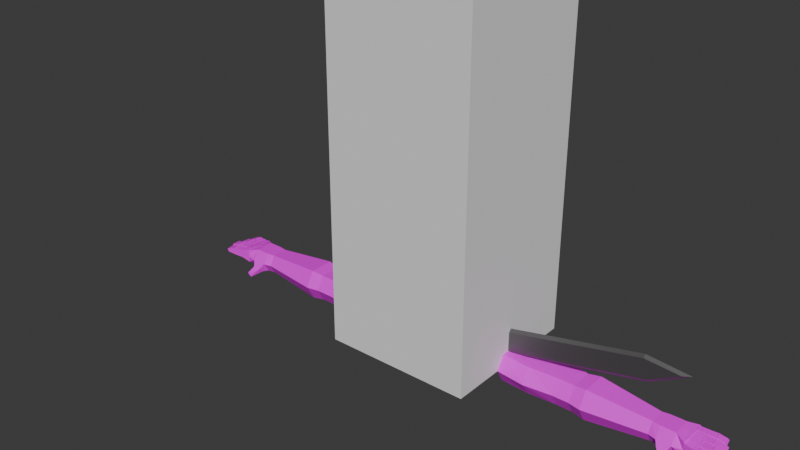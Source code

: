 # Source: originLowPolyArmsSwordWalk.blend  (saved by Blender 4.2.66; exported with 4.5.12 LTS)
import bpy
from mathutils import Matrix  # noqa: F401  (used for matrix-valued properties, if any)

bpy.ops.wm.read_factory_settings(use_empty=True)
scene = bpy.context.scene
scene.name = 'Scene'

# ---- collections
col_collection = bpy.data.collections.new('Collection'); scene.collection.children.link(col_collection)

# ---- images (referenced by path relative to the original .blend; pixels are not part of the script)
import os
ASSET_DIR = os.environ.get("B2B_ASSET_DIR", "")  # directory of the original .blend (textures are referenced by path, not embedded)
HERE = os.path.dirname(os.path.abspath(__file__))  # packed textures are extracted next to this script under _unpacked/

def load_image(name, relpath, width, height, colorspace="sRGB"):
    """Load a texture the original file referenced (path relative to the .blend, or extracted next to this script)."""
    p = next((c for c in (os.path.join(HERE, relpath), os.path.join(ASSET_DIR, relpath)) if relpath and os.path.exists(c)), "")
    if p:
        img = bpy.data.images.load(p, check_existing=True)
        img.name = name
    else:  # same state as the original file: an image datablock whose file is absent (Cycles renders it pink)
        img = bpy.data.images.new(name, width, height)
        img.source = "FILE"
        img.filepath = "//" + (relpath or name)
    img.colorspace_settings.name = colorspace
    return img
img_base_color_palette_diffuse = load_image('Base Color Palette Diffuse', 'Base Color Palette Diffuse.png', 1024, 1024, 'sRGB')

# ---- materials (node trees are filled in below, after node groups)
mat_material_001 = bpy.data.materials.new('Material.001')
mat_material_001.use_transparent_shadow = False
mat_material = bpy.data.materials.new('Material')
mat_material.alpha_threshold = 0.0
mat_material.use_transparent_shadow = False
mat_material.roughness = 0.5
mat_material.line_color = (0.0, 0.0, 0.0, 1.0)
mat_vas = bpy.data.materials.new('Vas')
mat_vas.use_transparent_shadow = False
mat_fogo = bpy.data.materials.new('fogo')
mat_fogo.use_transparent_shadow = False
mat_hilt = bpy.data.materials.new('hilt')
mat_hilt.use_transparent_shadow = False

# ---- material node trees
mat_material_001.use_nodes = True; mat_material_001.node_tree.nodes.clear()
_N = mat_material_001.node_tree.nodes; _L = mat_material_001.node_tree.links
n0 = _N.new('ShaderNodeBsdfPrincipled'); n0.name = 'Principled BSDF'; n0.location = (10, 300)
n1 = _N.new('ShaderNodeOutputMaterial'); n1.name = 'Material Output'; n1.location = (300, 300)
n2 = _N.new('ShaderNodeTexImage'); n2.name = 'Image Texture'; n2.location = (-377, 180)
n2.image = img_base_color_palette_diffuse
_L.new(n0.outputs[0], n1.inputs[0])
_L.new(n2.outputs[0], n0.inputs[0])
n1.is_active_output = True
mat_material.use_nodes = True; mat_material.node_tree.nodes.clear()
_N = mat_material.node_tree.nodes; _L = mat_material.node_tree.links
n0 = _N.new('ShaderNodeOutputMaterial'); n0.name = 'Material Output'; n0.location = (300, 300)
n1 = _N.new('ShaderNodeBsdfPrincipled'); n1.name = 'Principled BSDF'; n1.location = (10, 300)
n1.inputs[3].default_value = 1.45
_L.new(n1.outputs[0], n0.inputs[0])
n0.is_active_output = True
mat_vas.use_nodes = True; mat_vas.node_tree.nodes.clear()
_N = mat_vas.node_tree.nodes; _L = mat_vas.node_tree.links
n0 = _N.new('ShaderNodeBsdfPrincipled'); n0.name = 'Principled BSDF'; n0.location = (10, 300)
n0.inputs[0].default_value = (0.1838, 0.1838, 0.1838, 1.0)
n0.inputs[1].default_value = 0.748
n1 = _N.new('ShaderNodeOutputMaterial'); n1.name = 'Material Output'; n1.location = (300, 300)
_L.new(n0.outputs[0], n1.inputs[0])
n1.is_active_output = True
mat_fogo.use_nodes = True; mat_fogo.node_tree.nodes.clear()
_N = mat_fogo.node_tree.nodes; _L = mat_fogo.node_tree.links
n0 = _N.new('ShaderNodeBsdfPrincipled'); n0.name = 'Principled BSDF'; n0.location = (10, 300)
n0.inputs[0].default_value = (0.2088, 0.07732, 0.003031, 1.0)
n1 = _N.new('ShaderNodeOutputMaterial'); n1.name = 'Material Output'; n1.location = (300, 300)
_L.new(n0.outputs[0], n1.inputs[0])
n1.is_active_output = True
mat_hilt.use_nodes = True; mat_hilt.node_tree.nodes.clear()
_N = mat_hilt.node_tree.nodes; _L = mat_hilt.node_tree.links
n0 = _N.new('ShaderNodeBsdfPrincipled'); n0.name = 'Principled BSDF'; n0.location = (10, 300)
n0.inputs[0].default_value = (1.0, 0.5795, 0.001483, 1.0)
n0.inputs[1].default_value = 0.3701
n1 = _N.new('ShaderNodeOutputMaterial'); n1.name = 'Material Output'; n1.location = (300, 300)
_L.new(n0.outputs[0], n1.inputs[0])
n1.is_active_output = True

# ---- world
world_world = bpy.data.worlds.new('World'); scene.world = world_world
world_world.use_nodes = True; world_world.node_tree.nodes.clear()
_N = world_world.node_tree.nodes; _L = world_world.node_tree.links
n0 = _N.new('ShaderNodeOutputWorld'); n0.name = 'World Output'; n0.location = (300, 300)
n1 = _N.new('ShaderNodeBackground'); n1.name = 'Background'; n1.location = (10, 300)
n1.inputs[0].default_value = (0.05088, 0.05088, 0.05088, 1.0)
_L.new(n1.outputs[0], n0.inputs[0])
n0.is_active_output = True
world_world.color = (0.05088, 0.05088, 0.05088)
world_world.use_sun_shadow = False
world_world.sun_shadow_jitter_overblur = 0.0

# ---- meshes
me_cube_001 = bpy.data.meshes.new('Cube.001')
me_cube_001.from_pydata([(-1.0, -1.0, -1.0), (-1.0, -1.0, 1.0), (-1.0, 1.0, -1.0), (-1.0, 1.0, 1.0), (1.0, -1.0, -1.0), (1.0, -1.0, 1.0), (1.0, 1.0, -1.0), (1.0, 1.0, 1.0)], [], [(0, 1, 3, 2), (2, 3, 7, 6), (6, 7, 5, 4), (4, 5, 1, 0), (2, 6, 4, 0), (7, 3, 1, 5)])
_uv = me_cube_001.uv_layers.new(name='UVMap')
_uv.uv.foreach_set('vector', [0.375, 0.0, 0.625, 0.0, 0.625, 0.25, 0.375, 0.25, 0.375, 0.25, 0.625, 0.25, 0.625, 0.5, 0.375, 0.5, 0.375, 0.5, 0.625, 0.5, 0.625, 0.75, 0.375, 0.75, 0.375, 0.75, 0.625, 0.75, 0.625, 1.0, 0.375, 1.0, 0.125, 0.5, 0.375, 0.5, 0.375, 0.75, 0.125, 0.75, 0.625, 0.5, 0.875, 0.5, 0.875, 0.75, 0.625, 0.75])
me_cube_001.update()
me_cube_002 = bpy.data.meshes.new('Cube.002')
me_cube_002.from_pydata([(0.3989, -0.07532, 0.06161), (0.3989, 0.0753, 0.06161), (0.3989, -0.07532, -0.06161), (0.3989, 0.0753, -0.06161), (1.201, -0.05486, 0.04487), (1.201, 0.05484, 0.04487), (1.201, -0.05486, -0.04487), (1.201, 0.05484, -0.04487), (0.8024, -0.07532, -0.06161), (0.7124, -0.07532, -0.06161), (0.7124, 0.0753, -0.06161), (0.8024, 0.0753, -0.06161), (0.7124, -0.07532, 0.06161), (0.8024, -0.07532, 0.06161), (0.8024, 0.0753, 0.06161), (0.7124, 0.0753, 0.06161), (0.4882, 0.0753, -0.06778), (0.5557, 0.0753, 0.07245), (0.3989, -8.233e-06, 0.1046), (0.3989, -8.218e-06, -0.1046), (1.201, -8.22e-06, -0.07616), (1.201, -8.231e-06, 0.07616), (0.8024, -8.233e-06, 0.1046), (0.7124, -8.233e-06, 0.1046), (0.7124, -8.218e-06, -0.1046), (0.8024, -8.218e-06, -0.1046), (0.4882, -0.07532, -0.06778), (0.3989, -0.07532, 1.958e-07), (0.3989, 0.0753, 2.071e-07), (1.201, -0.05486, 1.973e-07), (1.201, 0.05484, 2.055e-07), (0.8024, 0.0753, 2.071e-07), (0.7124, 0.0753, 2.071e-07), (0.7124, -0.07532, 1.958e-07), (0.8024, -0.07532, 1.958e-07), (0.7574, -0.07532, 1.958e-07), (0.7574, 0.0753, 2.071e-07), (1.322, -8.219e-06, -0.08818), (0.3989, -8.225e-06, 2.012e-07), (0.5557, -0.07532, 0.07245), (0.4882, -8.217e-06, -0.115), (0.5557, -8.235e-06, 0.123), (0.5557, -0.07532, 1.958e-07), (0.5557, 0.0753, 2.072e-07), (0.8698, 0.0849, -0.06946), (0.8698, -0.08492, 0.06946), (0.8698, -0.08492, -0.06946), (0.8698, 0.0849, 0.06946), (0.8698, -8.234e-06, 0.1179), (0.8698, -8.217e-06, -0.1179), (0.8698, 0.0849, 2.079e-07), (0.8698, -0.08492, 1.951e-07), (1.244, -8.219e-06, -0.08818), (1.244, -0.0432, -0.05195), (1.244, -0.05486, 1.974e-07), (1.244, 0.05484, 2.057e-07), (1.244, 0.05484, 0.05195), (1.244, -8.232e-06, 0.08818), (1.244, -0.05486, 0.05195), (1.244, 0.05484, -0.05195), (1.372, -8.219e-06, -0.08086), (1.322, -0.03574, -0.05195), (1.322, -0.0462, 1.98e-07), (1.322, 0.05484, 2.057e-07), (1.322, 0.05484, 0.05195), (1.322, -8.232e-06, 0.08818), (1.322, -0.03947, 0.05195), (1.322, 0.05484, -0.05195), (1.26, -0.02751, 0.1051), (1.372, -0.03178, -0.08114), (1.358, -0.03881, 1.986e-07), (1.358, 0.04948, 2.053e-07), (1.373, 0.04335, 0.07891), (1.373, -8.231e-06, 0.07863), (1.373, -0.03178, 0.07891), (1.372, 0.04335, -0.08114), (1.532, 0.007668, 0.1005), (1.26, -0.05288, 0.08388), (1.308, -0.06257, 0.1477), (1.302, -0.07999, 0.1379), (1.329, -0.06257, 0.135), (1.323, -0.07999, 0.1252), (1.378, -8.222e-06, -0.04349), (1.378, -0.03178, -0.04349), (1.375, -0.03178, 1.995e-07), (1.378, 0.04647, 0.0003733), (1.378, 0.04647, 0.041), (1.378, -8.109e-06, 0.041), (1.378, -0.03178, 0.041), (1.378, 0.04647, -0.04349), (1.375, -8.225e-06, 3.536e-07), (1.525, -0.007733, 0.09972), (1.525, 0.0145, 0.09972), (1.53, 0.0145, 0.06181), (1.537, 0.007668, 0.06283), (1.53, -0.007733, 0.06181), (1.543, 0.0145, 2.03e-07), (1.543, 0.0145, 0.04309), (1.551, 0.007668, 0.04309), (1.543, -0.007733, 0.04309), (1.551, 0.007668, 3.542e-07), (1.543, -0.007733, 2.013e-07), (1.526, 0.007668, -0.05732), (1.518, -0.007733, -0.05656), (1.523, -0.007733, -0.01383), (1.518, 0.0145, -0.05656), (1.523, 0.0145, -0.01383), (1.53, 0.007668, -0.01459), (1.504, 0.007668, -0.1083), (1.496, -0.007733, -0.107), (1.496, 0.0145, -0.107), (1.511, 0.007668, -0.07099), (1.504, -0.007733, -0.06946), (1.504, 0.0145, -0.06946), (1.411, -0.01709, -0.08929), (1.411, 0.03221, -0.08929), (1.42, -8.222e-06, -0.04712), (1.467, -8.222e-06, -0.05197), (1.42, 0.03351, -0.04712), (1.467, 0.02948, -0.05197), (1.471, 0.02948, -0.009242), (1.424, 0.03351, -0.004388), (1.424, -8.225e-06, -0.004388), (1.472, 0.001408, -0.009141), (1.411, -8.219e-06, -0.08901), (1.419, 0.03253, -0.0517), (1.414, -8.219e-06, -0.08955), (1.456, -8.218e-06, -0.09843), (1.456, 0.02948, -0.09871), (1.414, 0.03351, -0.08983), (1.422, 0.03351, -0.05224), (1.464, 0.02948, -0.06112), (1.464, -8.221e-06, -0.06112), (1.421, -8.102e-06, -0.05211), (1.489, -8.109e-06, 0.04309), (1.431, -8.109e-06, 0.04309), (1.492, 0.027, 0.04309), (1.431, 0.03351, 2.044e-07), (1.489, 0.02948, 2.041e-07), (1.489, 0.02948, 0.04309), (1.431, 0.03351, 0.04309), (1.492, 0.0004442, 3.537e-07), (1.489, -8.225e-06, 3.536e-07), (1.431, -8.225e-06, 3.536e-07), (1.429, -8.11e-06, 0.04797), (1.481, -8.11e-06, 0.05507), (1.429, 0.03351, 0.04797), (1.481, 0.02948, 0.05507), (1.472, -0.01334, 0.09251), (1.477, -0.01334, 0.0546), (1.424, 0.03351, 0.08589), (1.476, 0.02948, 0.09298), (1.476, -8.232e-06, 0.0927), (1.424, -8.232e-06, 0.0856), (1.434, -8.11e-06, 0.04867), (1.434, 0.03141, 0.04867), (1.434, -0.01583, 0.04867), (1.429, -0.01583, 0.08658), (1.429, -8.232e-06, 0.08629), (1.429, 0.03141, 0.08658), (1.419, 0.03237, 0.08529), (1.425, 0.0328, 0.04738), (1.425, -8.11e-06, 0.04738), (1.425, -0.01746, 0.04738), (1.419, -8.232e-06, 0.08501), (1.419, -0.01746, 0.08529), (1.472, -8.232e-06, 0.09223), (1.477, -8.11e-06, 0.0546), (1.477, 0.02805, 0.0546), (1.472, 0.02805, 0.09251), (1.48, 0.0005804, 0.09329), (1.479, -0.01273, 0.0935), (1.484, -0.01273, 0.05559), (1.485, 0.0005805, 0.05567), (1.484, 0.02676, 0.05559), (1.479, 0.02676, 0.0935), (1.437, -0.01612, 0.04309), (1.437, -8.109e-06, 0.04309), (1.437, 0.0314, 0.04309), (1.437, 0.0314, 2.043e-07), (1.437, -8.225e-06, 3.536e-07), (1.437, -0.01612, 2.007e-07), (1.426, -0.01759, 2.006e-07), (1.426, 0.0329, 3.521e-05), (1.426, -0.01759, 0.04289), (1.426, -8.225e-06, 3.536e-07), (1.426, -8.109e-06, 0.04289), (1.426, 0.0329, 0.04289), (1.492, 0.0004443, 0.04309), (1.492, -0.01332, 2.009e-07), (1.492, 0.027, 2.039e-07), (1.492, -0.01332, 0.04309), (1.485, -8.109e-06, 0.04309), (1.485, 0.02801, 0.04309), (1.485, -8.225e-06, 3.536e-07), (1.485, -0.01381, 0.04309), (1.485, 0.02801, 2.04e-07), (1.485, -0.01381, 2.008e-07), (1.474, -0.01559, -0.009526), (1.474, 0.02696, -0.009526), (1.47, 0.02696, -0.05226), (1.47, -0.01559, -0.05226), (1.471, 0.0004684, -0.05231), (1.475, 0.001796, -0.00948), (1.464, -8.222e-06, -0.05165), (1.468, -0.01612, -0.008917), (1.468, 0.001313, -0.008824), (1.468, 0.02805, -0.008917), (1.464, -0.01612, -0.05165), (1.464, 0.02805, -0.05165), (1.423, -8.222e-06, -0.04742), (1.427, 7.88e-05, -0.00468), (1.423, -0.01612, -0.04742), (1.423, 0.03156, -0.04742), (1.427, -0.01612, -0.004686), (1.427, 0.03156, -0.004686), (1.42, -8.225e-06, -0.004067), (1.417, 0.03265, -0.04686), (1.417, -8.222e-06, -0.04686), (1.417, -0.01726, -0.04686), (1.421, 0.03265, -0.00404), (1.42, -0.01726, -0.004067), (1.419, -0.01709, -0.0517), (1.419, -8.102e-06, -0.05166), (1.416, -0.01612, -0.09025), (1.424, -0.01612, -0.05266), (1.416, 0.03162, -0.09025), (1.416, -8.219e-06, -0.08997), (1.424, 0.03162, -0.05266), (1.424, -8.221e-06, -0.05268), (1.454, -0.01612, -0.09818), (1.462, -0.01612, -0.06059), (1.454, 0.02802, -0.09818), (1.461, -8.221e-06, -0.0605), (1.454, -8.218e-06, -0.0979), (1.462, 0.02802, -0.06059), (1.467, 0.0003783, -0.06162), (1.466, -0.01569, -0.06154), (1.458, 0.02711, -0.09913), (1.458, -0.01569, -0.09913), (1.459, 0.0003783, -0.09892), (1.466, 0.02711, -0.06154), (1.283, 0.05484, 0.05195), (1.283, -8.219e-06, -0.08818), (1.283, 0.05484, -0.05195), (1.283, 0.05484, 2.057e-07), (1.283, -0.03947, -0.05195), (1.283, -0.05053, 1.977e-07), (1.283, -0.04717, 0.05195), (1.283, -8.232e-06, 0.08818), (1.283, -0.05288, 0.08388), (1.283, -0.02751, 0.1051), (1.313, -0.07999, 0.1315), (1.318, -0.06257, 0.1414), (1.308, -0.02476, 0.1034), (1.308, -0.05154, 0.08068), (1.259, -0.05307, 0.08068), (1.259, -0.02476, 0.1034), (1.283, -0.02476, 0.1034), (1.283, -0.05231, 0.08068), (1.307, -0.05484, 0.08686), (1.263, -0.05484, 0.08778), (1.264, -0.03004, 0.1082), (1.308, -0.03004, 0.1072), (1.286, -0.03004, 0.1077), (1.285, -0.05484, 0.08732), (1.191, 0.05573, -0.0456), (1.191, -0.05575, 0.0456), (1.191, -8.22e-06, -0.0774), (1.191, 0.05573, 2.056e-07), (1.191, -0.05575, -0.0456), (1.191, 0.05573, 0.0456), (1.191, -8.231e-06, 0.0774), (1.191, -0.05575, 1.972e-07), (0.7574, 0.0753, -0.07707), (0.7574, -8.216e-06, -0.12), (0.7574, -0.07532, -0.07707), (1.378, 0.03765, 0.07966), (1.384, 0.04216, 0.04175), (1.384, -8.109e-06, 0.04175), (1.384, -0.0301, 0.04175), (1.379, -8.231e-06, 0.07938), (1.378, -0.0301, 0.07966), (1.381, -0.03006, 1.996e-07), (1.384, 0.04213, 0.0003322), (1.384, -0.03006, 0.04123), (1.381, -8.225e-06, 3.536e-07), (1.384, -8.109e-06, 0.04123), (1.384, 0.04213, 0.04123), (1.382, -8.225e-06, -0.0005971), (1.384, 0.04183, -0.04398), (1.384, -8.222e-06, -0.04398), (1.384, -0.02965, -0.04398), (1.384, 0.04183, -0.000275), (1.382, -0.02965, -0.0005973), (1.384, 0.04183, -0.04468), (1.378, -8.219e-06, -0.08204), (1.378, 0.03746, -0.08232), (1.378, -0.02965, -0.08232), (1.384, -0.02965, -0.04468), (1.384, -8.222e-06, -0.04468)], [], [(38, 28, 3, 19), (268, 266, 7, 20), (30, 5, 56, 55), (41, 17, 1, 18), (273, 29, 4, 267), (43, 28, 1, 17), (50, 31, 14, 47), (22, 14, 15, 23), (42, 33, 12, 39), (36, 32, 15), (48, 47, 14, 22), (33, 35, 12), (40, 16, 10, 24), (22, 23, 12, 13), (9, 276, 35, 33), (12, 35, 13), (31, 36, 14), (36, 15, 14), (35, 34, 13), (274, 275, 24, 10), (10, 16, 43, 32), (26, 40, 24, 9), (45, 48, 22, 13), (39, 41, 18, 0), (4, 29, 54, 58), (270, 268, 20, 6), (27, 38, 19, 2), (0, 18, 38, 27), (20, 7, 59, 52), (11, 25, 275, 274), (11, 274, 36, 31), (26, 9, 33, 42), (44, 11, 31, 50), (16, 3, 28, 43), (270, 6, 29, 273), (29, 6, 53, 54), (18, 1, 28, 38), (275, 276, 9, 24), (2, 26, 42, 27), (12, 23, 41, 39), (2, 19, 40, 26), (19, 3, 16, 40), (27, 42, 39, 0), (32, 43, 17, 15), (23, 15, 17, 41), (8, 46, 51, 34), (266, 44, 50, 269), (8, 25, 49, 46), (267, 272, 48, 45), (272, 271, 47, 48), (269, 50, 47, 271), (34, 51, 45, 13), (25, 11, 44, 49), (246, 243, 37, 61), (245, 242, 64, 63), (243, 244, 67, 37), (244, 245, 63, 67), (5, 21, 57, 56), (6, 20, 52, 53), (7, 30, 55, 59), (21, 4, 58, 57), (37, 67, 75, 60), (67, 63, 71, 75), (62, 61, 69, 70), (65, 66, 74, 73), (248, 247, 62, 66), (242, 249, 65, 64), (263, 251, 264), (247, 246, 61, 62), (70, 69, 83, 84), (170, 171, 91, 76), (175, 170, 76, 92), (74, 70, 84, 88), (63, 64, 72, 71), (61, 37, 60, 69), (66, 62, 70, 74), (64, 65, 73, 72), (265, 260, 81, 252), (254, 258, 251), (258, 257, 68, 251), (257, 256, 77, 68), (253, 252, 81, 80), (262, 261, 79, 78), (264, 262, 78, 253), (260, 263, 80, 81), (190, 136, 97, 96), (189, 141, 100, 101), (200, 199, 106, 105), (203, 198, 104, 107), (75, 71, 85, 89), (236, 237, 112, 111), (71, 72, 86, 85), (241, 236, 111, 113), (76, 91, 95, 94), (92, 76, 94, 93), (171, 172, 95, 91), (174, 175, 92, 93), (173, 174, 93, 94), (172, 173, 94, 95), (100, 96, 97, 98), (101, 100, 98, 99), (141, 190, 96, 100), (191, 189, 101, 99), (136, 188, 98, 97), (188, 191, 99, 98), (103, 102, 107, 104), (102, 105, 106, 107), (202, 200, 105, 102), (199, 203, 107, 106), (201, 202, 102, 103), (198, 201, 103, 104), (108, 110, 113, 111), (109, 108, 111, 112), (240, 238, 110, 108), (238, 241, 113, 110), (237, 239, 109, 112), (239, 240, 108, 109), (218, 217, 118, 116), (216, 221, 122), (221, 214, 122), (220, 216, 122, 121), (212, 116, 210), (232, 235, 131, 128), (234, 232, 128, 127), (239, 127, 240), (204, 209, 119, 117), (206, 205, 123), (207, 206, 123, 120), (231, 230, 239, 237), (183, 187, 140, 137), (212, 219, 116), (202, 201, 117), (196, 193, 139, 138), (189, 197, 142), (187, 186, 135, 140), (184, 176, 135), (193, 192, 134, 139), (125, 223, 133, 130), (143, 181, 182), (235, 233, 132, 131), (185, 183, 137, 143), (237, 236, 132), (239, 230, 127), (115, 125, 130, 129), (124, 115, 129, 126), (160, 164, 153, 150), (144, 154, 156), (168, 169, 151, 147), (161, 160, 150, 146), (163, 156, 157, 165), (143, 180, 181), (169, 166, 152, 151), (145, 173, 172), (167, 168, 147, 145), (162, 161, 146, 144), (194, 196, 138, 142), (149, 172, 171, 148), (195, 191, 134), (192, 195, 134), (164, 165, 153), (166, 148, 152), (217, 220, 121, 118), (231, 237, 132), (222, 225, 133), (209, 207, 120, 119), (165, 157, 153), (162, 144, 163), (144, 146, 155, 154), (144, 156, 163), (150, 153, 158, 159), (146, 150, 159, 155), (280, 279, 162, 163), (279, 278, 161, 162), (281, 282, 165, 164), (278, 277, 160, 161), (282, 280, 163, 165), (277, 281, 164, 160), (157, 158, 153), (156, 154, 167, 149), (158, 157, 148, 166), (154, 155, 168, 167), (157, 156, 149, 148), (159, 158, 166, 169), (155, 159, 169, 168), (148, 171, 152), (145, 147, 174, 173), (147, 151, 175, 174), (145, 172, 149), (151, 152, 170, 175), (167, 145, 149), (171, 170, 152), (186, 184, 135), (185, 143, 182), (143, 137, 179, 180), (140, 135, 177, 178), (181, 176, 184, 182), (137, 140, 178, 179), (285, 283, 182, 184), (286, 284, 183, 185), (283, 286, 185, 182), (287, 285, 184, 186), (288, 287, 186, 187), (284, 288, 187, 183), (176, 177, 135), (197, 194, 142), (139, 134, 188, 136), (189, 142, 141), (142, 138, 190, 141), (134, 191, 188), (138, 139, 136, 190), (176, 181, 197, 195), (181, 180, 194, 197), (180, 179, 196, 194), (178, 177, 192, 193), (177, 176, 195, 192), (179, 178, 193, 196), (195, 197, 189, 191), (212, 214, 221, 219), (198, 203, 123), (120, 123, 203, 199), (117, 119, 200, 202), (205, 208, 201, 198), (119, 120, 199, 200), (213, 215, 207, 209), (214, 212, 208, 205), (215, 211, 206, 207), (210, 213, 209, 204), (212, 210, 204, 208), (211, 214, 205, 206), (208, 204, 117), (219, 218, 116), (116, 118, 213, 210), (121, 122, 211, 215), (201, 208, 117), (118, 121, 215, 213), (290, 293, 220, 217), (292, 291, 218, 219), (289, 294, 221, 216), (294, 292, 219, 221), (293, 289, 216, 220), (291, 290, 217, 218), (214, 211, 122), (205, 198, 123), (296, 297, 115, 124), (297, 295, 125, 115), (299, 298, 114, 222), (295, 300, 223, 125), (298, 296, 124, 114), (300, 299, 222, 223), (126, 224, 114), (233, 231, 132), (230, 234, 127), (130, 133, 229, 228), (126, 129, 226, 227), (129, 130, 228, 226), (229, 225, 231, 233), (225, 224, 230, 231), (224, 227, 234, 230), (228, 229, 233, 235), (227, 226, 232, 234), (226, 228, 235, 232), (126, 227, 224), (114, 224, 225, 222), (128, 131, 241, 238), (127, 128, 238, 240), (131, 132, 236, 241), (223, 222, 133), (225, 229, 133), (124, 126, 114), (263, 264, 253, 80), (78, 79, 252, 253), (255, 260, 250), (256, 259, 250, 77), (261, 265, 252, 79), (54, 53, 246, 247), (56, 57, 249, 242), (58, 54, 247, 248), (59, 55, 245, 244), (52, 59, 244, 243), (55, 56, 242, 245), (53, 52, 243, 246), (58, 248, 259, 256), (65, 249, 258, 254), (57, 58, 256, 257), (249, 57, 257, 258), (248, 66, 255, 259), (66, 65, 254, 255), (77, 250, 265, 261), (260, 265, 250), (259, 255, 250), (251, 68, 262, 264), (68, 77, 261, 262), (263, 254, 251), (254, 263, 260, 255), (30, 269, 271, 5), (21, 5, 271, 272), (4, 21, 272, 267), (7, 266, 269, 30), (46, 270, 273, 51), (46, 49, 268, 270), (51, 273, 267, 45), (49, 44, 266, 268), (25, 8, 276, 275), (274, 10, 32, 36), (276, 8, 34, 35), (72, 73, 281, 277), (74, 88, 280, 282), (86, 72, 277, 278), (73, 74, 282, 281), (87, 86, 278, 279), (88, 87, 279, 280), (85, 86, 288, 284), (86, 87, 287, 288), (87, 88, 285, 287), (84, 90, 286, 283), (90, 85, 284, 286), (88, 84, 283, 285), (82, 89, 290, 291), (85, 90, 289, 293), (84, 83, 292, 294), (90, 84, 294, 289), (83, 82, 291, 292), (89, 85, 293, 290), (82, 83, 299, 300), (69, 60, 296, 298), (89, 82, 300, 295), (83, 69, 298, 299), (75, 89, 295, 297), (60, 75, 297, 296)])
_uv = me_cube_002.uv_layers.new(name='UVMap')
_uv.uv.foreach_set('vector', [0.363, 0.8411, 0.3689, 0.841, 0.3689, 0.8458, 0.363, 0.8493, 0.1304, 0.8661, 0.1264, 0.8661, 0.1264, 0.8653, 0.1304, 0.8653, 0.09961, 0.8689, 0.09609, 0.8688, 0.09563, 0.8654, 0.09971, 0.8655, 0.3359, 0.8453, 0.3299, 0.8453, 0.33, 0.833, 0.336, 0.833, 0.08398, 0.9037, 0.08395, 0.9045, 0.08043, 0.9044, 0.0804, 0.9036, 0.3172, 0.9108, 0.3168, 0.9231, 0.312, 0.9229, 0.3115, 0.9106, 0.09887, 0.8948, 0.09871, 0.9001, 0.09388, 0.8999, 0.09342, 0.8946, 0.1165, 0.8733, 0.1105, 0.8733, 0.1107, 0.8662, 0.1166, 0.8662, 0.305, 0.8454, 0.3045, 0.8576, 0.2997, 0.8574, 0.2993, 0.8452, 0.0986, 0.9036, 0.0985, 0.9071, 0.09367, 0.907, 0.1165, 0.8785, 0.1097, 0.8785, 0.1105, 0.8733, 0.1165, 0.8733, 0.08547, 0.8662, 0.08533, 0.8697, 0.08064, 0.8661, 0.3493, 0.9127, 0.3439, 0.9127, 0.3439, 0.8951, 0.3493, 0.8951, 0.1165, 0.8733, 0.1166, 0.8662, 0.1225, 0.8664, 0.1224, 0.8734, 0.0903, 0.8664, 0.09137, 0.87, 0.08533, 0.8697, 0.08547, 0.8662, 0.08064, 0.8661, 0.08533, 0.8697, 0.08035, 0.8731, 0.09871, 0.9001, 0.0986, 0.9036, 0.09388, 0.8999, 0.0986, 0.9036, 0.09367, 0.907, 0.09388, 0.8999, 0.08533, 0.8697, 0.08518, 0.8732, 0.08035, 0.8731, 0.1247, 0.9002, 0.1301, 0.9002, 0.1303, 0.9037, 0.1249, 0.9037, 0.3223, 0.8987, 0.3223, 0.9162, 0.3172, 0.9108, 0.3175, 0.8985, 0.3557, 0.9126, 0.3493, 0.9127, 0.3493, 0.8951, 0.3556, 0.895, 0.123, 0.8787, 0.1165, 0.8785, 0.1165, 0.8733, 0.1224, 0.8734, 0.3417, 0.8455, 0.3359, 0.8453, 0.336, 0.833, 0.3419, 0.8332, 0.08043, 0.9044, 0.08395, 0.9045, 0.08381, 0.9079, 0.07974, 0.9077, 0.135, 0.8661, 0.1304, 0.8661, 0.1304, 0.8653, 0.135, 0.8653, 0.3572, 0.8412, 0.363, 0.8411, 0.363, 0.8493, 0.3572, 0.846, 0.3572, 0.8364, 0.363, 0.833, 0.363, 0.8411, 0.3572, 0.8412, 0.1304, 0.8653, 0.1264, 0.8653, 0.1263, 0.862, 0.1302, 0.862, 0.1249, 0.8966, 0.1303, 0.8966, 0.1301, 0.9002, 0.1247, 0.9002, 0.1035, 0.9002, 0.1046, 0.9038, 0.0986, 0.9036, 0.09871, 0.9001, 0.3105, 0.8403, 0.3093, 0.8578, 0.3045, 0.8576, 0.305, 0.8454, 0.1043, 0.8949, 0.1035, 0.9002, 0.09871, 0.9001, 0.09887, 0.8948, 0.3223, 0.9162, 0.3216, 0.9232, 0.3168, 0.9231, 0.3172, 0.9108, 0.08755, 0.9039, 0.08746, 0.9046, 0.08395, 0.9045, 0.08398, 0.9037, 0.08395, 0.9045, 0.08746, 0.9046, 0.08791, 0.9081, 0.08381, 0.9079, 0.363, 0.833, 0.3689, 0.8362, 0.3689, 0.841, 0.363, 0.8411, 0.1301, 0.9002, 0.1364, 0.9001, 0.1366, 0.9036, 0.1303, 0.9037, 0.3103, 0.8334, 0.3105, 0.8403, 0.305, 0.8454, 0.3055, 0.8332, 0.3415, 0.8578, 0.3356, 0.8576, 0.3359, 0.8453, 0.3417, 0.8455, 0.3558, 0.9196, 0.3495, 0.9197, 0.3493, 0.9127, 0.3557, 0.9126, 0.3495, 0.9197, 0.3441, 0.9197, 0.3439, 0.9127, 0.3493, 0.9127, 0.3055, 0.8332, 0.305, 0.8454, 0.2993, 0.8452, 0.3007, 0.833, 0.3175, 0.8985, 0.3172, 0.9108, 0.3115, 0.9106, 0.3127, 0.8984, 0.3356, 0.8576, 0.3297, 0.8576, 0.3299, 0.8453, 0.3359, 0.8453, 0.09001, 0.8734, 0.09038, 0.8786, 0.08494, 0.8784, 0.08518, 0.8732, 0.1032, 0.8698, 0.1043, 0.8949, 0.09887, 0.8948, 0.09959, 0.8697, 0.1366, 0.8966, 0.1303, 0.8966, 0.1301, 0.8914, 0.1372, 0.8913, 0.1203, 0.904, 0.116, 0.9038, 0.1165, 0.8785, 0.123, 0.8787, 0.116, 0.9038, 0.1116, 0.9038, 0.1097, 0.8785, 0.1165, 0.8785, 0.09959, 0.8697, 0.09887, 0.8948, 0.09342, 0.8946, 0.09601, 0.8696, 0.08518, 0.8732, 0.08494, 0.8784, 0.0795, 0.8782, 0.08035, 0.8731, 0.1303, 0.8966, 0.1249, 0.8966, 0.124, 0.8914, 0.1301, 0.8914, 0.1337, 0.8589, 0.1302, 0.8589, 0.1302, 0.8558, 0.1333, 0.8558, 0.0998, 0.8625, 0.09572, 0.8624, 0.09581, 0.8593, 0.09989, 0.8594, 0.1302, 0.8589, 0.1263, 0.8589, 0.1263, 0.8558, 0.1302, 0.8558, 0.1039, 0.8626, 0.0998, 0.8625, 0.09989, 0.8594, 0.104, 0.8596, 0.1116, 0.9046, 0.116, 0.9046, 0.116, 0.9079, 0.1116, 0.9079, 0.135, 0.8653, 0.1304, 0.8653, 0.1302, 0.862, 0.134, 0.8619, 0.1031, 0.869, 0.09961, 0.8689, 0.09971, 0.8655, 0.1038, 0.8657, 0.116, 0.9046, 0.1202, 0.9047, 0.1202, 0.9081, 0.116, 0.9079, 0.1302, 0.8558, 0.1263, 0.8558, 0.1269, 0.8519, 0.1302, 0.8519, 0.104, 0.8596, 0.09989, 0.8594, 0.09997, 0.8566, 0.1064, 0.8557, 0.08358, 0.914, 0.08768, 0.9142, 0.08981, 0.9183, 0.08348, 0.9169, 0.1159, 0.9141, 0.1189, 0.9142, 0.1183, 0.9181, 0.1158, 0.9181, 0.07963, 0.9108, 0.08369, 0.9109, 0.08358, 0.914, 0.07953, 0.9139, 0.1115, 0.911, 0.1159, 0.911, 0.1159, 0.9141, 0.1115, 0.9141, 0.1477, 0.9113, 0.1465, 0.9128, 0.1465, 0.9125, 0.08369, 0.9109, 0.08779, 0.9112, 0.08768, 0.9142, 0.08358, 0.914, 0.08348, 0.9169, 0.08981, 0.9183, 0.08684, 0.9186, 0.08345, 0.9182, 0.1156, 0.9264, 0.1167, 0.9264, 0.1163, 0.9299, 0.115, 0.9305, 0.1136, 0.9263, 0.1156, 0.9264, 0.115, 0.9305, 0.1145, 0.9299, 0.07727, 0.9179, 0.08348, 0.9169, 0.08345, 0.9182, 0.08022, 0.9184, 0.09989, 0.8594, 0.09581, 0.8593, 0.09381, 0.8553, 0.09997, 0.8566, 0.1333, 0.8558, 0.1302, 0.8558, 0.1302, 0.8519, 0.1327, 0.8519, 0.07953, 0.9139, 0.08358, 0.914, 0.08348, 0.9169, 0.07727, 0.9179, 0.1115, 0.9141, 0.1159, 0.9141, 0.1158, 0.9181, 0.1124, 0.918, 0.07683, 0.9108, 0.0768, 0.9125, 0.07368, 0.9134, 0.07322, 0.9126, 0.1179, 0.9129, 0.1179, 0.911, 0.1181, 0.911, 0.1179, 0.911, 0.1179, 0.9091, 0.1181, 0.9092, 0.1181, 0.911, 0.1494, 0.8787, 0.1466, 0.8789, 0.1468, 0.8787, 0.1493, 0.8784, 0.1427, 0.9158, 0.1441, 0.9154, 0.1441, 0.9162, 0.1427, 0.9167, 0.1493, 0.8781, 0.1468, 0.8783, 0.1473, 0.8735, 0.1488, 0.8735, 0.1465, 0.9125, 0.1453, 0.9137, 0.1453, 0.9092, 0.1462, 0.9089, 0.1486, 0.9047, 0.1461, 0.9048, 0.146, 0.9018, 0.1476, 0.9014, 0.1003, 0.8463, 0.09688, 0.8462, 0.09699, 0.8422, 0.1004, 0.8423, 0.1422, 0.8633, 0.1412, 0.8634, 0.1403, 0.8588, 0.1416, 0.8593, 0.1043, 0.8481, 0.101, 0.8476, 0.1014, 0.8439, 0.1047, 0.8444, 0.1412, 0.9093, 0.1426, 0.9093, 0.1417, 0.913, 0.1405, 0.9136, 0.1064, 0.8557, 0.09997, 0.8566, 0.09998, 0.8551, 0.1034, 0.8552, 0.1488, 0.8949, 0.15, 0.8949, 0.1494, 0.8979, 0.1482, 0.8985, 0.09997, 0.8566, 0.09381, 0.8553, 0.09679, 0.855, 0.09998, 0.8551, 0.1467, 0.8949, 0.1488, 0.8949, 0.1482, 0.8985, 0.1477, 0.8979, 0.1404, 0.9145, 0.1418, 0.9145, 0.1418, 0.9175, 0.1404, 0.9175, 0.0925, 0.8435, 0.09246, 0.8429, 0.09542, 0.8426, 0.09549, 0.8432, 0.07583, 0.9263, 0.07879, 0.9268, 0.07817, 0.9303, 0.07521, 0.9298, 0.09588, 0.8467, 0.0929, 0.847, 0.0925, 0.8435, 0.09549, 0.8432, 0.1419, 0.8921, 0.1398, 0.8921, 0.1408, 0.8886, 0.1414, 0.888, 0.1429, 0.8921, 0.1419, 0.8921, 0.1414, 0.888, 0.1426, 0.8886, 0.1004, 0.8417, 0.1004, 0.8423, 0.09699, 0.8422, 0.097, 0.8416, 0.1466, 0.8852, 0.1453, 0.8852, 0.1453, 0.8819, 0.1466, 0.8819, 0.1412, 0.8634, 0.1391, 0.8635, 0.1398, 0.8594, 0.1403, 0.8588, 0.07974, 0.9274, 0.08312, 0.9275, 0.08297, 0.9316, 0.07959, 0.9314, 0.1397, 0.8824, 0.1418, 0.8824, 0.1412, 0.887, 0.1407, 0.8864, 0.1418, 0.8824, 0.1429, 0.8824, 0.1424, 0.8864, 0.1412, 0.887, 0.1489, 0.8852, 0.1475, 0.8852, 0.1475, 0.8819, 0.1489, 0.8819, 0.1048, 0.8438, 0.1047, 0.8444, 0.1014, 0.8439, 0.1015, 0.8434, 0.1487, 0.8631, 0.1466, 0.8632, 0.1475, 0.8594, 0.1481, 0.8588, 0.1392, 0.9091, 0.1412, 0.9093, 0.1405, 0.9136, 0.14, 0.9129, 0.1499, 0.8632, 0.1487, 0.8631, 0.1481, 0.8588, 0.1493, 0.8594, 0.08392, 0.9262, 0.08728, 0.9259, 0.08748, 0.9298, 0.08412, 0.93, 0.1088, 0.8456, 0.1087, 0.8462, 0.1057, 0.8455, 0.1059, 0.8449, 0.1395, 0.9175, 0.1382, 0.9175, 0.1382, 0.9145, 0.1395, 0.9145, 0.13, 0.8451, 0.1279, 0.8452, 0.1288, 0.8422, 0.1293, 0.8416, 0.108, 0.8491, 0.105, 0.8484, 0.1057, 0.8455, 0.1087, 0.8462, 0.08802, 0.9257, 0.09099, 0.9252, 0.09151, 0.9282, 0.08854, 0.9287, 0.1312, 0.8452, 0.13, 0.8451, 0.1293, 0.8416, 0.1305, 0.8422, 0.1488, 0.8674, 0.1462, 0.8674, 0.1462, 0.8671, 0.1488, 0.8671, 0.1416, 0.905, 0.1429, 0.9051, 0.1416, 0.9053, 0.1429, 0.9051, 0.1428, 0.9056, 0.1416, 0.9053, 0.139, 0.9048, 0.1416, 0.905, 0.1416, 0.9053, 0.139, 0.9051, 0.15, 0.8669, 0.1488, 0.8671, 0.1488, 0.8669, 0.1079, 0.8494, 0.1049, 0.8487, 0.105, 0.8485, 0.1079, 0.8492, 0.13, 0.8455, 0.1279, 0.8455, 0.1277, 0.8453, 0.13, 0.8453, 0.1312, 0.8452, 0.13, 0.8453, 0.13, 0.8451, 0.1487, 0.8637, 0.1465, 0.8637, 0.1464, 0.8634, 0.1487, 0.8634, 0.1413, 0.9087, 0.1426, 0.9088, 0.1412, 0.909, 0.1392, 0.9086, 0.1413, 0.9087, 0.1412, 0.909, 0.139, 0.9088, 0.08796, 0.9253, 0.09093, 0.9248, 0.09099, 0.9252, 0.08802, 0.9257, 0.1001, 0.8514, 0.09675, 0.8513, 0.09674, 0.8509, 0.1001, 0.851, 0.15, 0.8669, 0.1501, 0.8674, 0.1488, 0.8671, 0.1487, 0.8631, 0.1499, 0.8632, 0.1487, 0.8634, 0.1002, 0.8468, 0.09686, 0.8467, 0.09687, 0.8464, 0.1003, 0.8465, 0.1422, 0.8633, 0.1423, 0.8638, 0.1412, 0.8636, 0.1392, 0.8773, 0.1418, 0.8773, 0.1418, 0.8777, 0.1392, 0.8777, 0.1432, 0.8773, 0.1431, 0.8781, 0.1418, 0.8777, 0.1396, 0.8819, 0.1418, 0.8819, 0.1418, 0.8821, 0.1395, 0.8821, 0.1463, 0.8912, 0.1488, 0.8912, 0.1488, 0.8913, 0.1462, 0.8914, 0.1415, 0.8681, 0.1427, 0.8676, 0.1429, 0.8685, 0.1466, 0.8945, 0.1488, 0.8945, 0.1488, 0.8947, 0.1465, 0.8947, 0.1415, 0.8685, 0.139, 0.8687, 0.1389, 0.8683, 0.1415, 0.8681, 0.15, 0.8949, 0.1488, 0.8949, 0.1488, 0.8947, 0.1312, 0.8452, 0.1313, 0.8455, 0.13, 0.8453, 0.1071, 0.8527, 0.1041, 0.852, 0.1042, 0.8518, 0.1071, 0.8525, 0.1301, 0.8488, 0.1276, 0.8489, 0.1275, 0.8487, 0.1301, 0.8486, 0.1132, 0.9217, 0.1157, 0.9217, 0.1157, 0.922, 0.1131, 0.922, 0.1418, 0.8965, 0.1419, 0.8961, 0.1431, 0.8961, 0.09594, 0.8473, 0.09296, 0.8476, 0.09293, 0.8473, 0.09592, 0.847, 0.09639, 0.8514, 0.09341, 0.8517, 0.09337, 0.8514, 0.09636, 0.851, 0.07961, 0.9221, 0.07949, 0.9228, 0.07653, 0.9223, 0.07666, 0.9216, 0.1415, 0.8681, 0.1415, 0.8677, 0.1427, 0.8676, 0.1135, 0.9258, 0.1157, 0.9258, 0.1157, 0.9261, 0.1134, 0.926, 0.1419, 0.8924, 0.1419, 0.8921, 0.1429, 0.8921, 0.1419, 0.8927, 0.1397, 0.8927, 0.1396, 0.8924, 0.1419, 0.8924, 0.1418, 0.8968, 0.1393, 0.8968, 0.1392, 0.8965, 0.1418, 0.8965, 0.1412, 0.8639, 0.1391, 0.864, 0.1389, 0.8638, 0.1412, 0.8636, 0.07889, 0.9262, 0.07879, 0.9268, 0.07583, 0.9263, 0.07593, 0.9257, 0.1429, 0.8819, 0.1429, 0.8824, 0.1418, 0.8821, 0.1418, 0.8819, 0.1429, 0.8819, 0.1418, 0.8821, 0.1157, 0.9217, 0.1171, 0.9217, 0.1157, 0.922, 0.1157, 0.9258, 0.1167, 0.9258, 0.1157, 0.9261, 0.1038, 0.8522, 0.1004, 0.8518, 0.1005, 0.8515, 0.1038, 0.852, 0.1501, 0.8945, 0.15, 0.8949, 0.1488, 0.8947, 0.1502, 0.8912, 0.1501, 0.8915, 0.1488, 0.8913, 0.1042, 0.8486, 0.1009, 0.8481, 0.1009, 0.8479, 0.1043, 0.8483, 0.1171, 0.9217, 0.117, 0.9224, 0.1157, 0.922, 0.1418, 0.8968, 0.1418, 0.8965, 0.1432, 0.8968, 0.1418, 0.8965, 0.1392, 0.8965, 0.1394, 0.8961, 0.1419, 0.8961, 0.1418, 0.8965, 0.1431, 0.8961, 0.1432, 0.8968, 0.1131, 0.922, 0.1157, 0.922, 0.1157, 0.9224, 0.1133, 0.9224, 0.09636, 0.851, 0.09337, 0.8514, 0.09333, 0.851, 0.09631, 0.8506, 0.1441, 0.9, 0.1418, 0.9, 0.1418, 0.8968, 0.1432, 0.8968, 0.1418, 0.9, 0.1385, 0.9, 0.1393, 0.8968, 0.1418, 0.8968, 0.1158, 0.9185, 0.1181, 0.9185, 0.1171, 0.9217, 0.1157, 0.9217, 0.09675, 0.8546, 0.09376, 0.8549, 0.09341, 0.8517, 0.09639, 0.8514, 0.0772, 0.9183, 0.08015, 0.9188, 0.07961, 0.9221, 0.07666, 0.9216, 0.1128, 0.9184, 0.1158, 0.9185, 0.1157, 0.9217, 0.1132, 0.9217, 0.117, 0.9224, 0.1157, 0.9224, 0.1157, 0.922, 0.1431, 0.8961, 0.1419, 0.8961, 0.1419, 0.8927, 0.1429, 0.8927, 0.1157, 0.9224, 0.117, 0.9224, 0.1167, 0.9258, 0.1157, 0.9258, 0.1419, 0.8961, 0.1394, 0.8961, 0.1397, 0.8927, 0.1419, 0.8927, 0.07653, 0.9223, 0.07949, 0.9228, 0.07889, 0.9262, 0.07593, 0.9257, 0.1133, 0.9224, 0.1157, 0.9224, 0.1157, 0.9258, 0.1135, 0.9258, 0.09631, 0.8506, 0.09333, 0.851, 0.09296, 0.8476, 0.09594, 0.8473, 0.1167, 0.9258, 0.1167, 0.9264, 0.1157, 0.9261, 0.1419, 0.8924, 0.1396, 0.8924, 0.1398, 0.8921, 0.1419, 0.8921, 0.09592, 0.847, 0.09293, 0.8473, 0.0929, 0.847, 0.09588, 0.8467, 0.1419, 0.8924, 0.1429, 0.8921, 0.1429, 0.8927, 0.1134, 0.926, 0.1157, 0.9261, 0.1156, 0.9264, 0.1136, 0.9263, 0.1419, 0.8927, 0.1419, 0.8924, 0.1429, 0.8927, 0.1167, 0.9264, 0.1156, 0.9264, 0.1157, 0.9261, 0.1418, 0.8773, 0.1432, 0.8773, 0.1418, 0.8777, 0.1415, 0.8685, 0.1415, 0.8681, 0.1429, 0.8685, 0.1415, 0.8681, 0.1389, 0.8683, 0.139, 0.8678, 0.1415, 0.8677, 0.1392, 0.8777, 0.1418, 0.8777, 0.1418, 0.8781, 0.1393, 0.8781, 0.08329, 0.9232, 0.07991, 0.9231, 0.07996, 0.9222, 0.08332, 0.9223, 0.1001, 0.851, 0.09674, 0.8509, 0.09676, 0.8504, 0.1001, 0.8505, 0.08019, 0.9188, 0.08343, 0.9187, 0.08332, 0.9223, 0.07996, 0.9222, 0.1417, 0.8721, 0.1385, 0.8721, 0.139, 0.8687, 0.1415, 0.8685, 0.1441, 0.8719, 0.1417, 0.8721, 0.1415, 0.8685, 0.1429, 0.8685, 0.1418, 0.874, 0.1442, 0.874, 0.1432, 0.8773, 0.1418, 0.8773, 0.1385, 0.874, 0.1418, 0.874, 0.1418, 0.8773, 0.1392, 0.8773, 0.09999, 0.8547, 0.09679, 0.8545, 0.09675, 0.8513, 0.1001, 0.8514, 0.1431, 0.8781, 0.1418, 0.8781, 0.1418, 0.8777, 0.1423, 0.8638, 0.1412, 0.8639, 0.1412, 0.8636, 0.1395, 0.8821, 0.1418, 0.8821, 0.1418, 0.8824, 0.1397, 0.8824, 0.1422, 0.8633, 0.1412, 0.8636, 0.1412, 0.8634, 0.1412, 0.8636, 0.1389, 0.8638, 0.1391, 0.8635, 0.1412, 0.8634, 0.1418, 0.8821, 0.1429, 0.8824, 0.1418, 0.8824, 0.1003, 0.8465, 0.09687, 0.8464, 0.09688, 0.8462, 0.1003, 0.8463, 0.07991, 0.9231, 0.08329, 0.9232, 0.08314, 0.927, 0.07976, 0.9269, 0.1427, 0.8676, 0.1415, 0.8677, 0.1412, 0.8639, 0.1423, 0.8638, 0.1415, 0.8677, 0.139, 0.8678, 0.1391, 0.864, 0.1412, 0.8639, 0.1393, 0.8781, 0.1418, 0.8781, 0.1418, 0.8819, 0.1396, 0.8819, 0.1418, 0.8781, 0.1431, 0.8781, 0.1429, 0.8819, 0.1418, 0.8819, 0.1001, 0.8505, 0.09676, 0.8504, 0.09686, 0.8467, 0.1002, 0.8468, 0.07976, 0.9269, 0.08314, 0.927, 0.08312, 0.9275, 0.07974, 0.9274, 0.08705, 0.9222, 0.08369, 0.9224, 0.08366, 0.9219, 0.08702, 0.9218, 0.1426, 0.9093, 0.1412, 0.9093, 0.1412, 0.909, 0.139, 0.9088, 0.1412, 0.909, 0.1412, 0.9093, 0.1392, 0.9091, 0.1487, 0.8634, 0.1464, 0.8634, 0.1466, 0.8632, 0.1487, 0.8631, 0.08389, 0.9257, 0.08725, 0.9254, 0.08728, 0.9259, 0.08392, 0.9262, 0.1043, 0.8483, 0.1009, 0.8479, 0.101, 0.8476, 0.1043, 0.8481, 0.1038, 0.8518, 0.1005, 0.8513, 0.1009, 0.8481, 0.1042, 0.8486, 0.08369, 0.9224, 0.08705, 0.9222, 0.08725, 0.9254, 0.08389, 0.9257, 0.1391, 0.9053, 0.1416, 0.9055, 0.1413, 0.9087, 0.1392, 0.9086, 0.1488, 0.8669, 0.1463, 0.8669, 0.1465, 0.8637, 0.1487, 0.8637, 0.15, 0.8669, 0.1488, 0.8669, 0.1487, 0.8637, 0.15, 0.8637, 0.1416, 0.9055, 0.1428, 0.9056, 0.1426, 0.9088, 0.1413, 0.9087, 0.15, 0.8637, 0.1487, 0.8637, 0.1487, 0.8634, 0.1501, 0.8674, 0.1488, 0.8674, 0.1488, 0.8671, 0.1488, 0.8671, 0.1462, 0.8671, 0.1463, 0.8669, 0.1488, 0.8669, 0.139, 0.9051, 0.1416, 0.9053, 0.1416, 0.9055, 0.1391, 0.9053, 0.1499, 0.8632, 0.15, 0.8637, 0.1487, 0.8634, 0.1038, 0.852, 0.1005, 0.8515, 0.1005, 0.8513, 0.1038, 0.8518, 0.1035, 0.8547, 0.1, 0.8546, 0.1004, 0.8518, 0.1038, 0.8522, 0.1511, 0.8699, 0.1488, 0.8699, 0.1488, 0.8674, 0.1501, 0.8674, 0.1418, 0.9019, 0.1441, 0.9021, 0.1429, 0.9051, 0.1416, 0.905, 0.08348, 0.9188, 0.08687, 0.9191, 0.08702, 0.9218, 0.08366, 0.9219, 0.1385, 0.9019, 0.1418, 0.9019, 0.1416, 0.905, 0.139, 0.9048, 0.1488, 0.8699, 0.1456, 0.8699, 0.1462, 0.8674, 0.1488, 0.8674, 0.1428, 0.9056, 0.1416, 0.9055, 0.1416, 0.9053, 0.1426, 0.9088, 0.1426, 0.9093, 0.1412, 0.909, 0.1302, 0.8515, 0.1273, 0.8515, 0.1276, 0.8489, 0.1301, 0.8488, 0.1065, 0.8553, 0.1035, 0.8547, 0.1041, 0.852, 0.1071, 0.8527, 0.08692, 0.9191, 0.08989, 0.9187, 0.09037, 0.9215, 0.0874, 0.922, 0.1456, 0.8884, 0.1488, 0.8884, 0.1488, 0.8912, 0.1463, 0.8912, 0.1325, 0.8514, 0.1302, 0.8515, 0.1301, 0.8488, 0.1315, 0.8488, 0.1488, 0.8884, 0.1512, 0.8884, 0.1502, 0.8912, 0.1488, 0.8912, 0.1301, 0.8486, 0.1314, 0.8485, 0.1315, 0.8488, 0.1488, 0.8945, 0.1501, 0.8945, 0.1488, 0.8947, 0.1313, 0.8455, 0.13, 0.8455, 0.13, 0.8453, 0.1462, 0.8914, 0.1488, 0.8913, 0.1488, 0.8915, 0.1464, 0.8915, 0.1301, 0.8486, 0.1275, 0.8487, 0.1277, 0.8485, 0.1301, 0.8485, 0.1071, 0.8525, 0.1042, 0.8518, 0.1042, 0.8517, 0.1072, 0.8524, 0.1488, 0.8915, 0.1501, 0.8915, 0.1501, 0.8945, 0.1488, 0.8945, 0.08746, 0.9223, 0.09043, 0.9218, 0.09093, 0.9248, 0.08796, 0.9253, 0.1314, 0.8485, 0.1301, 0.8485, 0.13, 0.8455, 0.1313, 0.8455, 0.1464, 0.8915, 0.1488, 0.8915, 0.1488, 0.8945, 0.1466, 0.8945, 0.1301, 0.8485, 0.1277, 0.8485, 0.1279, 0.8455, 0.13, 0.8455, 0.1072, 0.8524, 0.1042, 0.8517, 0.1049, 0.8487, 0.1079, 0.8494, 0.1301, 0.8486, 0.1301, 0.8485, 0.1314, 0.8485, 0.09037, 0.9215, 0.09043, 0.9218, 0.08746, 0.9223, 0.0874, 0.922, 0.1079, 0.8492, 0.105, 0.8485, 0.105, 0.8484, 0.108, 0.8491, 0.13, 0.8453, 0.1277, 0.8453, 0.1279, 0.8452, 0.13, 0.8451, 0.1465, 0.8947, 0.1488, 0.8947, 0.1488, 0.8949, 0.1467, 0.8949, 0.1488, 0.8912, 0.1502, 0.8912, 0.1488, 0.8913, 0.1501, 0.8915, 0.1488, 0.8915, 0.1488, 0.8913, 0.1301, 0.8488, 0.1301, 0.8486, 0.1315, 0.8488, 0.1477, 0.9113, 0.1465, 0.9125, 0.1462, 0.9089, 0.1471, 0.9086, 0.1427, 0.915, 0.1441, 0.9145, 0.1441, 0.9154, 0.1427, 0.9158, 0.07729, 0.9126, 0.0768, 0.9125, 0.07712, 0.9107, 0.07744, 0.9088, 0.07737, 0.9107, 0.07712, 0.9107, 0.07719, 0.9089, 0.07687, 0.9091, 0.07683, 0.9108, 0.07322, 0.9126, 0.07275, 0.9117, 0.08381, 0.9079, 0.08791, 0.9081, 0.08779, 0.9112, 0.08369, 0.9109, 0.1116, 0.9079, 0.116, 0.9079, 0.1159, 0.911, 0.1115, 0.911, 0.07974, 0.9077, 0.08381, 0.9079, 0.08369, 0.9109, 0.07963, 0.9108, 0.1038, 0.8657, 0.09971, 0.8655, 0.0998, 0.8625, 0.1039, 0.8626, 0.1302, 0.862, 0.1263, 0.862, 0.1263, 0.8589, 0.1302, 0.8589, 0.09971, 0.8655, 0.09563, 0.8654, 0.09572, 0.8624, 0.0998, 0.8625, 0.134, 0.8619, 0.1302, 0.862, 0.1302, 0.8589, 0.1337, 0.8589, 0.07974, 0.9077, 0.07963, 0.9108, 0.07737, 0.9107, 0.07744, 0.9088, 0.1159, 0.9141, 0.1159, 0.911, 0.1179, 0.911, 0.1179, 0.9129, 0.1504, 0.8809, 0.1453, 0.8809, 0.1466, 0.8789, 0.1494, 0.8787, 0.1159, 0.911, 0.116, 0.9079, 0.1179, 0.9091, 0.1179, 0.911, 0.07963, 0.9108, 0.07953, 0.9139, 0.07729, 0.9126, 0.07737, 0.9107, 0.1493, 0.9077, 0.1453, 0.9077, 0.146, 0.9053, 0.1487, 0.9052, 0.07719, 0.9089, 0.07712, 0.9107, 0.07683, 0.9108, 0.07687, 0.9091, 0.0768, 0.9125, 0.07683, 0.9108, 0.07712, 0.9107, 0.07737, 0.9107, 0.07729, 0.9126, 0.07712, 0.9107, 0.1465, 0.9128, 0.1453, 0.9141, 0.1453, 0.9137, 0.1465, 0.9125, 0.1493, 0.8784, 0.1468, 0.8787, 0.1468, 0.8783, 0.1493, 0.8781, 0.1183, 0.9129, 0.1179, 0.9129, 0.1181, 0.911, 0.146, 0.9053, 0.1461, 0.9048, 0.1486, 0.9047, 0.1487, 0.9052, 0.09961, 0.8689, 0.09959, 0.8697, 0.09601, 0.8696, 0.09609, 0.8688, 0.116, 0.9046, 0.1116, 0.9046, 0.1116, 0.9038, 0.116, 0.9038, 0.1202, 0.9047, 0.116, 0.9046, 0.116, 0.9038, 0.1203, 0.904, 0.1031, 0.869, 0.1032, 0.8698, 0.09959, 0.8697, 0.09961, 0.8689, 0.09038, 0.8786, 0.08755, 0.9039, 0.08398, 0.9037, 0.08494, 0.8784, 0.1372, 0.8913, 0.1301, 0.8914, 0.1304, 0.8661, 0.135, 0.8661, 0.08494, 0.8784, 0.08398, 0.9037, 0.0804, 0.9036, 0.0795, 0.8782, 0.1301, 0.8914, 0.124, 0.8914, 0.1264, 0.8661, 0.1304, 0.8661, 0.1303, 0.8966, 0.1366, 0.8966, 0.1364, 0.9001, 0.1301, 0.9002, 0.1046, 0.9038, 0.1033, 0.9073, 0.0985, 0.9071, 0.0986, 0.9036, 0.09137, 0.87, 0.09001, 0.8734, 0.08518, 0.8732, 0.08533, 0.8697, 0.1124, 0.918, 0.1158, 0.9181, 0.1158, 0.9185, 0.1128, 0.9184, 0.07727, 0.9179, 0.08022, 0.9184, 0.08015, 0.9188, 0.0772, 0.9183, 0.09679, 0.855, 0.09381, 0.8553, 0.09376, 0.8549, 0.09675, 0.8546, 0.1158, 0.9181, 0.1183, 0.9181, 0.1181, 0.9185, 0.1158, 0.9185, 0.1418, 0.9005, 0.1382, 0.9005, 0.1385, 0.9, 0.1418, 0.9, 0.1442, 0.9005, 0.1418, 0.9005, 0.1418, 0.9, 0.1441, 0.9, 0.09998, 0.8551, 0.09679, 0.855, 0.09679, 0.8545, 0.09999, 0.8547, 0.1382, 0.8735, 0.1418, 0.8735, 0.1418, 0.874, 0.1385, 0.874, 0.1418, 0.8735, 0.1443, 0.8735, 0.1442, 0.874, 0.1418, 0.874, 0.1442, 0.8724, 0.1418, 0.8725, 0.1417, 0.8721, 0.1441, 0.8719, 0.1418, 0.8725, 0.1382, 0.8725, 0.1385, 0.8721, 0.1417, 0.8721, 0.08022, 0.9184, 0.08345, 0.9182, 0.08343, 0.9187, 0.08019, 0.9188, 0.1488, 0.8704, 0.1452, 0.8704, 0.1456, 0.8699, 0.1488, 0.8699, 0.1382, 0.9014, 0.1418, 0.9014, 0.1418, 0.9019, 0.1385, 0.9019, 0.08345, 0.9182, 0.08684, 0.9186, 0.08687, 0.9191, 0.08348, 0.9188, 0.1418, 0.9014, 0.1443, 0.9016, 0.1441, 0.9021, 0.1418, 0.9019, 0.1513, 0.8704, 0.1488, 0.8704, 0.1488, 0.8699, 0.1511, 0.8699, 0.1034, 0.8552, 0.09998, 0.8551, 0.1, 0.8546, 0.1035, 0.8547, 0.1488, 0.888, 0.1513, 0.888, 0.1512, 0.8884, 0.1488, 0.8884, 0.1327, 0.8519, 0.1302, 0.8519, 0.1302, 0.8515, 0.1325, 0.8514, 0.1452, 0.888, 0.1488, 0.888, 0.1488, 0.8884, 0.1456, 0.8884, 0.08684, 0.9186, 0.08981, 0.9183, 0.08989, 0.9187, 0.08692, 0.9191, 0.1064, 0.8557, 0.1034, 0.8552, 0.1035, 0.8547, 0.1065, 0.8553, 0.1302, 0.8519, 0.1269, 0.8519, 0.1273, 0.8515, 0.1302, 0.8515])
me_cube_002.materials.append(mat_material_001)
me_cube_002.update()
me_cube = bpy.data.meshes.new('Cube')
me_cube.from_pydata([(0.08596, -0.1952, 11.99), (0.08596, 0.1952, 11.99), (-0.08596, -0.1952, 11.99), (-0.08596, 0.1952, 11.99), (0.08596, -0.1952, 102.9), (0.08596, 0.1952, 102.9), (-0.08596, -0.1952, 102.9), (-0.08596, 0.1952, 102.9), (0.1127, -4.371e-08, 11.99), (-0.1127, 4.371e-08, 102.9), (-0.1127, 4.371e-08, 11.99), (0.1127, -4.371e-08, 102.9), (5.73e-08, 0.1952, 116.0), (-4.467e-08, -0.1952, 11.99), (5.537e-08, -0.1952, 116.0), (-4.275e-08, 0.1952, 11.99), (-0.1351, 5.239e-08, 8.967), (5.955e-08, 1.694e-21, 119.4), (-0.08596, 3.333e-08, 11.99), (0.08596, -3.333e-08, 11.99), (-4.758e-08, -0.1952, 8.967), (-0.08596, -0.1952, 8.967), (-4.566e-08, 0.1952, 8.967), (0.08596, 0.1952, 8.967), (0.08596, -0.1952, 8.967), (-0.08596, 0.1952, 8.967), (0.08596, -3.333e-08, 8.967), (-0.04902, 0.06513, 8.967), (-0.08596, 3.333e-08, 8.967), (-0.1351, 5.239e-08, 11.99), (-0.1351, 0.1952, 11.99), (-0.1351, 0.1952, 8.967), (-0.1351, -0.1952, 11.99), (-0.1351, -0.1952, 8.967), (0.1351, -0.1952, 11.99), (0.1351, -5.239e-08, 11.99), (0.1351, 0.1952, 11.99), (0.1351, -0.1952, 8.967), (0.1351, -5.239e-08, 8.967), (0.1351, 0.1952, 8.967), (-0.0003716, -0.1823, 8.967), (-0.06107, -0.001392, 8.967), (0.0001792, 0.1495, 8.967), (0.06145, 0.001392, 8.967), (-0.05709, -0.06312, 8.967), (0.04902, -0.0873, 8.967), (0.05305, 0.058, 8.967), (-0.03762, -0.1456, 8.967), (0.02365, -0.1651, 8.967), (0.03511, 0.1437, 8.967), (-0.02365, 0.1418, 8.967), (0.03512, 0.1437, -8.678), (0.05305, 0.058, -8.678), (0.06145, 0.001392, -8.678), (0.04902, -0.0873, -8.678), (-0.03762, -0.1456, -8.678), (-0.05709, -0.06312, -8.678), (-0.06107, -0.001392, -8.678), (-0.04902, 0.06513, -8.678), (0.02365, -0.1651, -8.678), (-0.0003713, -0.1823, -8.678), (-0.02365, 0.1418, -8.678), (0.0001794, 0.1495, -8.678), (-0.21, 8.142e-08, 13.18), (-0.21, 8.142e-08, 16.21), (-0.21, 0.1952, 16.21), (-0.21, 0.1952, 13.18), (-0.21, -0.1952, 16.21), (-0.21, -0.1952, 13.18), (0.21, -0.1952, 16.21), (0.21, -8.142e-08, 16.21), (0.21, 0.1952, 16.21), (0.21, -0.1952, 13.18), (0.21, -8.142e-08, 13.18), (0.21, 0.1952, 13.18), (0.03517, 0.008705, -10.39), (0.03897, -0.02618, -10.39), (0.03219, -0.05968, -10.39), (0.01664, -0.08282, -10.39), (-0.03623, -0.05074, -10.39), (-0.04003, -0.01586, -10.39), (-0.03325, 0.01764, -10.39), (-0.0177, 0.04078, -10.39), (-0.003508, -0.08941, -10.39), (-0.02286, -0.07766, -10.39), (0.002451, 0.04737, -10.39), (0.0218, 0.03562, -10.39), (0.042, 0.1469, -8.678), (0.0634, 0.08629, -8.678), (0.07343, 0.005085, -8.678), (0.0586, -0.1221, -8.678), (-0.04478, -0.1505, -8.678), (-0.06801, -0.08745, -8.678), (-0.07277, 0.001091, -8.678), (-0.05839, 0.09651, -8.678), (0.02832, -0.1705, -8.678), (-0.0003409, -0.1882, -8.678), (-0.02811, 0.1449, -8.678), (0.0003163, 0.1528, -8.678), (0.042, 0.1469, -10.39), (0.0634, 0.08629, -10.39), (0.07343, 0.005085, -10.39), (0.0586, -0.1221, -10.39), (-0.04478, -0.1505, -10.39), (-0.06801, -0.08745, -10.39), (-0.07277, 0.001091, -10.39), (-0.05839, 0.09651, -10.39), (0.02832, -0.1705, -10.39), (-0.0003409, -0.1882, -10.39), (-0.02811, 0.1449, -10.39), (0.0003162, 0.1528, -10.39), (0.038, -0.2498, -9.534), (0.07845, -0.178, -9.534), (0.0006, 0.2304, -9.534), (-0.03737, 0.2186, -9.534), (-0.07782, 0.1468, -9.534), (-0.09702, 0.00507, -9.534), (0.05628, 0.2216, -9.534), (0.08486, 0.1316, -9.534), (0.09826, 0.011, -9.534), (-0.0002779, -0.2761, -9.534), (-0.05964, -0.2201, -9.534), (-0.09067, -0.1264, -9.534), (-0.02365, 0.1418, 6.446), (-0.02365, 0.1418, 3.926), (-0.02365, 0.1418, 1.405), (-0.02365, 0.1418, -1.116), (-0.02365, 0.1418, -3.636), (-0.02365, 0.1418, -6.157), (-0.04902, 0.06513, -6.157), (-0.04902, 0.06513, -3.636), (-0.04902, 0.06513, -1.116), (-0.04902, 0.06513, 1.405), (-0.04902, 0.06513, 3.926), (-0.04902, 0.06513, 6.446), (-0.06107, -0.001392, 6.446), (-0.06107, -0.001392, 3.926), (-0.06107, -0.001392, 1.405), (-0.06107, -0.001392, -1.116), (-0.06107, -0.001392, -3.636), (-0.06107, -0.001392, -6.157), (-0.05709, -0.06312, -6.157), (-0.05709, -0.06312, -3.636), (-0.05709, -0.06312, -1.116), (-0.05709, -0.06312, 1.405), (-0.05709, -0.06312, 3.926), (-0.05709, -0.06312, 6.446), (-0.03762, -0.1456, 6.446), (-0.03762, -0.1456, 3.926), (-0.03762, -0.1456, 1.405), (-0.03762, -0.1456, -1.116), (-0.03762, -0.1456, -3.636), (-0.03762, -0.1456, -6.157), (-0.0003714, -0.1823, -6.157), (-0.0003714, -0.1823, -3.636), (-0.0003715, -0.1823, -1.116), (-0.0003715, -0.1823, 1.405), (-0.0003715, -0.1823, 3.926), (-0.0003716, -0.1823, 6.446), (0.05305, 0.058, 6.446), (0.05305, 0.058, 3.926), (0.05305, 0.058, 1.405), (0.05305, 0.058, -1.116), (0.05305, 0.058, -3.636), (0.05305, 0.058, -6.157), (0.03512, 0.1437, -6.157), (0.03512, 0.1437, -3.636), (0.03512, 0.1437, -1.116), (0.03512, 0.1437, 1.405), (0.03512, 0.1437, 3.926), (0.03512, 0.1437, 6.446), (0.0001792, 0.1495, 6.446), (0.0001792, 0.1495, 3.926), (0.0001793, 0.1495, 1.405), (0.0001793, 0.1495, -1.116), (0.0001794, 0.1495, -3.636), (0.0001794, 0.1495, -6.157), (0.02365, -0.1651, 6.446), (0.02365, -0.1651, 3.926), (0.02365, -0.1651, 1.405), (0.02365, -0.1651, -1.116), (0.02365, -0.1651, -3.636), (0.02365, -0.1651, -6.157), (0.04902, -0.0873, -6.157), (0.04902, -0.0873, -3.636), (0.04902, -0.0873, -1.116), (0.04902, -0.0873, 1.405), (0.04902, -0.0873, 3.926), (0.04902, -0.0873, 6.446), (0.06145, 0.001392, -6.157), (0.06145, 0.001392, -3.636), (0.06145, 0.001392, -1.116), (0.06145, 0.001392, 1.405), (0.06145, 0.001392, 3.926), (0.06145, 0.001392, 6.446)], [], [(13, 14, 6, 2), (10, 2, 6, 9), (17, 14, 4, 11), (12, 15, 3, 7), (18, 2, 10), (11, 4, 0, 8), (5, 11, 8, 1), (3, 18, 10), (12, 17, 11, 5), (3, 10, 9, 7), (7, 9, 17, 12), (1, 8, 19), (3, 15, 22, 25), (5, 1, 15, 12), (9, 6, 14, 17), (0, 4, 14, 13), (8, 0, 19), (19, 0, 34, 35), (3, 25, 31, 30), (13, 2, 21, 20), (41, 44, 47, 40, 20, 21, 28), (24, 20, 40, 48, 45, 43, 26), (22, 42, 50, 27, 41, 28, 25), (0, 13, 20, 24), (2, 18, 29, 32), (26, 23, 39, 38), (15, 1, 23, 22), (29, 30, 65, 64), (38, 39, 74, 73), (30, 31, 66, 65), (34, 37, 72, 69), (25, 28, 16, 31), (1, 19, 35, 36), (28, 21, 33, 16), (21, 2, 32, 33), (24, 26, 38, 37), (23, 1, 36, 39), (18, 3, 30, 29), (0, 24, 37, 34), (128, 58, 129), (22, 23, 26, 43, 46, 49, 42), (54, 59, 95, 90), (141, 57, 56), (129, 57, 140), (153, 55, 60), (164, 51, 165), (176, 61, 128), (183, 59, 54), (189, 54, 53), (189, 52, 164), (165, 62, 176), (152, 56, 55), (182, 60, 59), (70, 69, 72, 73), (64, 65, 66, 63), (67, 64, 63, 68), (71, 70, 73, 74), (33, 32, 67, 68), (31, 16, 63, 66), (32, 29, 64, 67), (39, 36, 71, 74), (35, 34, 69, 70), (16, 33, 68, 63), (37, 38, 73, 72), (36, 35, 70, 71), (84, 79, 80, 81, 82, 85, 86, 75, 76, 77, 78, 83), (81, 80, 104, 105), (53, 54, 90, 89), (60, 55, 91, 96), (84, 83, 107, 108), (51, 52, 88, 87), (85, 82, 106, 109), (52, 53, 89, 88), (82, 81, 105, 106), (75, 86, 110, 99), (61, 62, 98, 97), (80, 79, 103, 104), (112, 111, 107, 102), (114, 113, 110, 109), (116, 115, 106, 105), (113, 117, 99, 110), (117, 118, 100, 99), (118, 119, 101, 100), (111, 120, 108, 107), (115, 114, 109, 106), (119, 112, 102, 101), (120, 121, 103, 108), (122, 116, 105, 104), (121, 122, 104, 103), (55, 56, 92, 91), (86, 85, 109, 110), (62, 51, 87, 98), (57, 58, 94, 93), (77, 76, 100, 101), (58, 61, 97, 94), (76, 75, 99, 100), (59, 60, 96, 95), (79, 84, 108, 103), (78, 77, 101, 102), (56, 57, 93, 92), (83, 78, 102, 107), (91, 92, 122, 121), (92, 93, 116, 122), (96, 91, 121, 120), (89, 90, 112, 119), (94, 97, 114, 115), (95, 96, 120, 111), (88, 89, 119, 118), (87, 88, 118, 117), (98, 87, 117, 113), (93, 94, 115, 116), (97, 98, 113, 114), (90, 95, 111, 112), (48, 158, 177), (177, 157, 178), (178, 156, 179), (179, 155, 180), (180, 154, 181), (181, 153, 182), (47, 146, 147), (147, 145, 148), (148, 144, 149), (149, 143, 150), (150, 142, 151), (151, 141, 152), (49, 171, 42), (170, 172, 171), (169, 173, 172), (168, 174, 173), (167, 175, 174), (166, 176, 175), (43, 159, 46), (194, 160, 159), (193, 161, 160), (192, 162, 161), (191, 163, 162), (190, 164, 163), (43, 188, 194), (194, 187, 193), (193, 186, 192), (192, 185, 191), (191, 184, 190), (190, 183, 189), (45, 177, 188), (188, 178, 187), (187, 179, 186), (186, 180, 185), (185, 181, 184), (184, 182, 183), (42, 123, 50), (171, 124, 123), (172, 125, 124), (173, 126, 125), (174, 127, 126), (175, 128, 127), (46, 170, 49), (159, 169, 170), (160, 168, 169), (161, 167, 168), (162, 166, 167), (163, 165, 166), (40, 147, 158), (158, 148, 157), (157, 149, 156), (156, 150, 155), (155, 151, 154), (154, 152, 153), (27, 135, 41), (134, 136, 135), (133, 137, 136), (132, 138, 137), (131, 139, 138), (130, 140, 139), (44, 135, 146), (146, 136, 145), (145, 137, 144), (137, 143, 144), (143, 139, 142), (142, 140, 141), (50, 134, 27), (123, 133, 134), (124, 132, 133), (125, 131, 132), (126, 130, 131), (127, 129, 130), (128, 61, 58), (141, 140, 57), (129, 58, 57), (153, 152, 55), (164, 52, 51), (176, 62, 61), (183, 182, 59), (189, 183, 54), (189, 53, 52), (165, 51, 62), (152, 141, 56), (182, 153, 60), (48, 40, 158), (177, 158, 157), (178, 157, 156), (179, 156, 155), (180, 155, 154), (181, 154, 153), (47, 44, 146), (147, 146, 145), (148, 145, 144), (149, 144, 143), (150, 143, 142), (151, 142, 141), (49, 170, 171), (170, 169, 172), (169, 168, 173), (168, 167, 174), (167, 166, 175), (166, 165, 176), (43, 194, 159), (194, 193, 160), (193, 192, 161), (192, 191, 162), (191, 190, 163), (190, 189, 164), (43, 45, 188), (194, 188, 187), (193, 187, 186), (192, 186, 185), (191, 185, 184), (190, 184, 183), (45, 48, 177), (188, 177, 178), (187, 178, 179), (186, 179, 180), (185, 180, 181), (184, 181, 182), (42, 171, 123), (171, 172, 124), (172, 173, 125), (173, 174, 126), (174, 175, 127), (175, 176, 128), (46, 159, 170), (159, 160, 169), (160, 161, 168), (161, 162, 167), (162, 163, 166), (163, 164, 165), (40, 47, 147), (158, 147, 148), (157, 148, 149), (156, 149, 150), (155, 150, 151), (154, 151, 152), (27, 134, 135), (134, 133, 136), (133, 132, 137), (132, 131, 138), (131, 130, 139), (130, 129, 140), (44, 41, 135), (146, 135, 136), (145, 136, 137), (137, 138, 143), (143, 138, 139), (142, 139, 140), (50, 123, 134), (123, 124, 133), (124, 125, 132), (125, 126, 131), (126, 127, 130), (127, 128, 129)])
me_cube.polygons.foreach_set('material_index', [1, 1, 1, 1, 0, 1, 1, 0, 1, 1, 1, 0, 3, 1, 1, 1, 0, 3, 3, 3, 3, 3, 3, 3, 3, 3, 3, 3, 3, 3, 3, 3, 3, 3, 3, 3, 3, 3, 3, 2, 3, 0, 2, 2, 2, 2, 2, 2, 2, 2, 2, 2, 2, 3, 3, 3, 3, 3, 3, 3, 3, 3, 3, 3, 3, 1, 1, 0, 0, 1, 0, 1, 0, 1, 1, 0, 1, 1, 1, 1, 1, 1, 1, 1, 1, 1, 1, 1, 1, 0, 1, 0, 0, 1, 0, 1, 0, 1, 1, 0, 1, 1, 1, 1, 1, 1, 1, 1, 1, 1, 1, 1, 1, 2, 2, 2, 2, 2, 2, 2, 2, 2, 2, 2, 2, 2, 2, 2, 2, 2, 2, 2, 2, 2, 2, 2, 2, 2, 2, 2, 2, 2, 2, 2, 2, 2, 2, 2, 2, 2, 2, 2, 2, 2, 2, 2, 2, 2, 2, 2, 2, 2, 2, 2, 2, 2, 2, 2, 2, 2, 2, 2, 2, 2, 2, 2, 2, 2, 2, 2, 2, 2, 2, 2, 2, 2, 2, 2, 2, 2, 2, 2, 2, 2, 2, 2, 2, 2, 2, 2, 2, 2, 2, 2, 2, 2, 2, 2, 2, 2, 2, 2, 2, 2, 2, 2, 2, 2, 2, 2, 2, 2, 2, 2, 2, 2, 2, 2, 2, 2, 2, 2, 2, 2, 2, 2, 2, 2, 2, 2, 2, 2, 2, 2, 2, 2, 2, 2, 2, 2, 2, 2, 2, 2, 2, 2, 2, 2, 2, 2, 2, 2, 2, 2, 2, 2, 2, 2, 2])
_uv = me_cube.uv_layers.new(name='UVMap')
_uv.uv.foreach_set('vector', [0.625, 0.625, 0.875, 0.625, 0.875, 0.75, 0.625, 0.75, 0.5, 0.75, 0.625, 0.75, 0.625, 1.0, 0.5, 1.0, 0.5, 0.125, 0.625, 0.125, 0.625, 0.25, 0.5, 0.25, 0.125, 0.625, 0.375, 0.625, 0.375, 0.75, 0.125, 0.75, 0.5, 0.7203, 0.625, 0.75, 0.5, 0.75, 0.5, 0.25, 0.625, 0.25, 0.625, 0.5, 0.5, 0.5, 0.375, 0.25, 0.5, 0.25, 0.5, 0.5, 0.375, 0.5, 0.375, 0.75, 0.5, 0.7203, 0.5, 0.75, 0.375, 0.125, 0.5, 0.125, 0.5, 0.25, 0.375, 0.25, 0.375, 0.75, 0.5, 0.75, 0.5, 1.0, 0.375, 1.0, 0.375, 0.0, 0.5, 0.0, 0.5, 0.125, 0.375, 0.125, 0.375, 0.5, 0.5, 0.5, 0.5, 0.5297, 0.375, 0.75, 0.375, 0.625, 0.375, 0.625, 0.375, 0.75, 0.125, 0.5, 0.375, 0.5, 0.375, 0.625, 0.125, 0.625, 0.5, 0.0, 0.625, 0.0, 0.625, 0.125, 0.5, 0.125, 0.625, 0.5, 0.875, 0.5, 0.875, 0.625, 0.625, 0.625, 0.5, 0.5, 0.625, 0.5, 0.5, 0.5297, 0.5, 0.5297, 0.625, 0.5, 0.625, 0.5, 0.5, 0.5297, 0.375, 0.75, 0.375, 0.75, 0.375, 0.75, 0.375, 0.75, 0.625, 0.625, 0.625, 0.75, 0.625, 0.75, 0.625, 0.625, 0.5, 0.6935, 0.5342, 0.6592, 0.5513, 0.6421, 0.5685, 0.625, 0.625, 0.625, 0.625, 0.75, 0.5, 0.7203, 0.625, 0.5, 0.625, 0.625, 0.5685, 0.625, 0.5513, 0.6079, 0.5342, 0.5908, 0.5, 0.5565, 0.5, 0.5297, 0.375, 0.625, 0.4315, 0.625, 0.4487, 0.6421, 0.4658, 0.6592, 0.5, 0.6935, 0.5, 0.7203, 0.375, 0.75, 0.625, 0.5, 0.625, 0.625, 0.625, 0.625, 0.625, 0.5, 0.625, 0.75, 0.5, 0.7203, 0.5, 0.7203, 0.625, 0.75, 0.5, 0.5297, 0.375, 0.5, 0.375, 0.5, 0.5, 0.5297, 0.375, 0.625, 0.375, 0.5, 0.375, 0.5, 0.375, 0.625, 0.5, 0.7203, 0.375, 0.75, 0.375, 0.75, 0.5, 0.7203, 0.5, 0.5297, 0.375, 0.5, 0.375, 0.5, 0.5, 0.5297, 0.375, 0.75, 0.375, 0.75, 0.375, 0.75, 0.375, 0.75, 0.625, 0.5, 0.625, 0.5, 0.625, 0.5, 0.625, 0.5, 0.375, 0.75, 0.5, 0.7203, 0.5, 0.7203, 0.375, 0.75, 0.375, 0.5, 0.5, 0.5297, 0.5, 0.5297, 0.375, 0.5, 0.5, 0.7203, 0.625, 0.75, 0.625, 0.75, 0.5, 0.7203, 0.625, 0.75, 0.625, 0.75, 0.625, 0.75, 0.625, 0.75, 0.625, 0.5, 0.5, 0.5297, 0.5, 0.5297, 0.625, 0.5, 0.375, 0.5, 0.375, 0.5, 0.375, 0.5, 0.375, 0.5, 0.5, 0.7203, 0.375, 0.75, 0.375, 0.75, 0.5, 0.7203, 0.625, 0.5, 0.625, 0.5, 0.625, 0.5, 0.625, 0.5, 0.4487, 0.6421, 0.4658, 0.6592, 0.4658, 0.6592, 0.375, 0.625, 0.375, 0.5, 0.5, 0.5297, 0.5, 0.5565, 0.4658, 0.5908, 0.4487, 0.6079, 0.4315, 0.625, 0.5342, 0.5908, 0.5513, 0.6079, 0.5513, 0.6079, 0.5342, 0.5908, 0.5342, 0.6592, 0.5, 0.6935, 0.5342, 0.6592, 0.4658, 0.6592, 0.5, 0.6935, 0.5, 0.6935, 0.5685, 0.625, 0.5513, 0.6421, 0.5685, 0.625, 0.4658, 0.5908, 0.4487, 0.6079, 0.4487, 0.6079, 0.4315, 0.625, 0.4487, 0.6421, 0.4487, 0.6421, 0.5342, 0.5908, 0.5513, 0.6079, 0.5342, 0.5908, 0.5, 0.5565, 0.5342, 0.5908, 0.5, 0.5565, 0.5, 0.5565, 0.4658, 0.5908, 0.4658, 0.5908, 0.4487, 0.6079, 0.4315, 0.625, 0.4315, 0.625, 0.5513, 0.6421, 0.5342, 0.6592, 0.5513, 0.6421, 0.5513, 0.6079, 0.5685, 0.625, 0.5513, 0.6079, 0.5, 0.5297, 0.625, 0.5, 0.625, 0.5, 0.5, 0.5297, 0.5, 0.7203, 0.375, 0.75, 0.375, 0.75, 0.5, 0.7203, 0.625, 0.75, 0.5, 0.7203, 0.5, 0.7203, 0.625, 0.75, 0.375, 0.5, 0.5, 0.5297, 0.5, 0.5297, 0.375, 0.5, 0.625, 0.75, 0.625, 0.75, 0.625, 0.75, 0.625, 0.75, 0.375, 0.75, 0.5, 0.7203, 0.5, 0.7203, 0.375, 0.75, 0.625, 0.75, 0.5, 0.7203, 0.5, 0.7203, 0.625, 0.75, 0.375, 0.5, 0.375, 0.5, 0.375, 0.5, 0.375, 0.5, 0.5, 0.5297, 0.625, 0.5, 0.625, 0.5, 0.5, 0.5297, 0.5, 0.7203, 0.625, 0.75, 0.625, 0.75, 0.5, 0.7203, 0.625, 0.5, 0.5, 0.5297, 0.5, 0.5297, 0.625, 0.5, 0.375, 0.5, 0.5, 0.5297, 0.5, 0.5297, 0.375, 0.5, 0.5685, 0.625, 0.5513, 0.6421, 0.5342, 0.6592, 0.5, 0.6935, 0.4658, 0.6592, 0.4487, 0.6421, 0.4315, 0.625, 0.4487, 0.6079, 0.4658, 0.5908, 0.5, 0.5565, 0.5342, 0.5908, 0.5513, 0.6079, 0.5, 0.6935, 0.5342, 0.6592, 0.5342, 0.6592, 0.5, 0.6935, 0.5, 0.5565, 0.5342, 0.5908, 0.5342, 0.5908, 0.5, 0.5565, 0.5685, 0.625, 0.5513, 0.6421, 0.5513, 0.6421, 0.5685, 0.625, 0.5685, 0.625, 0.5513, 0.6079, 0.5513, 0.6079, 0.5685, 0.625, 0.4487, 0.6079, 0.4658, 0.5908, 0.4658, 0.5908, 0.4487, 0.6079, 0.4487, 0.6421, 0.4658, 0.6592, 0.4658, 0.6592, 0.4487, 0.6421, 0.4658, 0.5908, 0.5, 0.5565, 0.5, 0.5565, 0.4658, 0.5908, 0.4658, 0.6592, 0.5, 0.6935, 0.5, 0.6935, 0.4658, 0.6592, 0.4487, 0.6079, 0.4315, 0.625, 0.4315, 0.625, 0.4487, 0.6079, 0.4487, 0.6421, 0.4315, 0.625, 0.4315, 0.625, 0.4487, 0.6421, 0.5342, 0.6592, 0.5513, 0.6421, 0.5513, 0.6421, 0.5342, 0.6592, 0.5342, 0.5908, 0.5513, 0.6079, 0.5513, 0.6079, 0.5342, 0.5908, 0.4487, 0.6421, 0.4315, 0.625, 0.4315, 0.625, 0.4487, 0.6421, 0.5, 0.6935, 0.4658, 0.6592, 0.4658, 0.6592, 0.5, 0.6935, 0.4315, 0.625, 0.4487, 0.6079, 0.4487, 0.6079, 0.4315, 0.625, 0.4487, 0.6079, 0.4658, 0.5908, 0.4658, 0.5908, 0.4487, 0.6079, 0.4658, 0.5908, 0.5, 0.5565, 0.5, 0.5565, 0.4658, 0.5908, 0.5513, 0.6079, 0.5685, 0.625, 0.5685, 0.625, 0.5513, 0.6079, 0.4658, 0.6592, 0.4487, 0.6421, 0.4487, 0.6421, 0.4658, 0.6592, 0.5, 0.5565, 0.5342, 0.5908, 0.5342, 0.5908, 0.5, 0.5565, 0.5685, 0.625, 0.5513, 0.6421, 0.5513, 0.6421, 0.5685, 0.625, 0.5342, 0.6592, 0.5, 0.6935, 0.5, 0.6935, 0.5342, 0.6592, 0.5513, 0.6421, 0.5342, 0.6592, 0.5342, 0.6592, 0.5513, 0.6421, 0.5513, 0.6421, 0.5342, 0.6592, 0.5342, 0.6592, 0.5513, 0.6421, 0.4315, 0.625, 0.4487, 0.6421, 0.4487, 0.6421, 0.4315, 0.625, 0.4315, 0.625, 0.4487, 0.6079, 0.4487, 0.6079, 0.4315, 0.625, 0.5, 0.6935, 0.4658, 0.6592, 0.4658, 0.6592, 0.5, 0.6935, 0.5, 0.5565, 0.4658, 0.5908, 0.4658, 0.5908, 0.5, 0.5565, 0.4658, 0.6592, 0.4487, 0.6421, 0.4487, 0.6421, 0.4658, 0.6592, 0.4658, 0.5908, 0.4487, 0.6079, 0.4487, 0.6079, 0.4658, 0.5908, 0.5513, 0.6079, 0.5685, 0.625, 0.5685, 0.625, 0.5513, 0.6079, 0.5513, 0.6421, 0.5685, 0.625, 0.5685, 0.625, 0.5513, 0.6421, 0.5342, 0.5908, 0.5, 0.5565, 0.5, 0.5565, 0.5342, 0.5908, 0.5342, 0.6592, 0.5, 0.6935, 0.5, 0.6935, 0.5342, 0.6592, 0.5513, 0.6079, 0.5342, 0.5908, 0.5342, 0.5908, 0.5513, 0.6079, 0.5513, 0.6421, 0.5342, 0.6592, 0.5342, 0.6592, 0.5513, 0.6421, 0.5342, 0.6592, 0.5, 0.6935, 0.5, 0.6935, 0.5342, 0.6592, 0.5685, 0.625, 0.5513, 0.6421, 0.5513, 0.6421, 0.5685, 0.625, 0.5, 0.5565, 0.5342, 0.5908, 0.5342, 0.5908, 0.5, 0.5565, 0.4658, 0.6592, 0.4487, 0.6421, 0.4487, 0.6421, 0.4658, 0.6592, 0.5513, 0.6079, 0.5685, 0.625, 0.5685, 0.625, 0.5513, 0.6079, 0.4658, 0.5908, 0.5, 0.5565, 0.5, 0.5565, 0.4658, 0.5908, 0.4487, 0.6079, 0.4658, 0.5908, 0.4658, 0.5908, 0.4487, 0.6079, 0.4315, 0.625, 0.4487, 0.6079, 0.4487, 0.6079, 0.4315, 0.625, 0.5, 0.6935, 0.4658, 0.6592, 0.4658, 0.6592, 0.5, 0.6935, 0.4487, 0.6421, 0.4315, 0.625, 0.4315, 0.625, 0.4487, 0.6421, 0.5342, 0.5908, 0.5513, 0.6079, 0.5513, 0.6079, 0.5342, 0.5908, 0.5513, 0.6079, 0.5685, 0.625, 0.5513, 0.6079, 0.5513, 0.6079, 0.5685, 0.625, 0.5513, 0.6079, 0.5513, 0.6079, 0.5685, 0.625, 0.5513, 0.6079, 0.5513, 0.6079, 0.5685, 0.625, 0.5513, 0.6079, 0.5513, 0.6079, 0.5685, 0.625, 0.5513, 0.6079, 0.5513, 0.6079, 0.5685, 0.625, 0.5513, 0.6079, 0.5513, 0.6421, 0.5342, 0.6592, 0.5513, 0.6421, 0.5513, 0.6421, 0.5342, 0.6592, 0.5513, 0.6421, 0.5513, 0.6421, 0.5342, 0.6592, 0.5513, 0.6421, 0.5513, 0.6421, 0.5342, 0.6592, 0.5513, 0.6421, 0.5513, 0.6421, 0.5342, 0.6592, 0.5513, 0.6421, 0.5513, 0.6421, 0.5342, 0.6592, 0.5513, 0.6421, 0.4487, 0.6079, 0.4315, 0.625, 0.4315, 0.625, 0.4487, 0.6079, 0.4315, 0.625, 0.4315, 0.625, 0.4487, 0.6079, 0.4315, 0.625, 0.4315, 0.625, 0.4487, 0.6079, 0.4315, 0.625, 0.4315, 0.625, 0.4487, 0.6079, 0.4315, 0.625, 0.4315, 0.625, 0.4487, 0.6079, 0.4315, 0.625, 0.4315, 0.625, 0.5, 0.5565, 0.4658, 0.5908, 0.4658, 0.5908, 0.5, 0.5565, 0.4658, 0.5908, 0.4658, 0.5908, 0.5, 0.5565, 0.4658, 0.5908, 0.4658, 0.5908, 0.5, 0.5565, 0.4658, 0.5908, 0.4658, 0.5908, 0.5, 0.5565, 0.4658, 0.5908, 0.4658, 0.5908, 0.5, 0.5565, 0.4658, 0.5908, 0.4658, 0.5908, 0.5, 0.5565, 0.5342, 0.5908, 0.5, 0.5565, 0.5, 0.5565, 0.5342, 0.5908, 0.5, 0.5565, 0.5, 0.5565, 0.5342, 0.5908, 0.5, 0.5565, 0.5, 0.5565, 0.5342, 0.5908, 0.5, 0.5565, 0.5, 0.5565, 0.5342, 0.5908, 0.5, 0.5565, 0.5, 0.5565, 0.5342, 0.5908, 0.5, 0.5565, 0.5342, 0.5908, 0.5513, 0.6079, 0.5342, 0.5908, 0.5342, 0.5908, 0.5513, 0.6079, 0.5342, 0.5908, 0.5342, 0.5908, 0.5513, 0.6079, 0.5342, 0.5908, 0.5342, 0.5908, 0.5513, 0.6079, 0.5342, 0.5908, 0.5342, 0.5908, 0.5513, 0.6079, 0.5342, 0.5908, 0.5342, 0.5908, 0.5513, 0.6079, 0.5342, 0.5908, 0.4315, 0.625, 0.4487, 0.6421, 0.4487, 0.6421, 0.4315, 0.625, 0.4487, 0.6421, 0.4487, 0.6421, 0.4315, 0.625, 0.4487, 0.6421, 0.4487, 0.6421, 0.4315, 0.625, 0.4487, 0.6421, 0.4487, 0.6421, 0.4315, 0.625, 0.4487, 0.6421, 0.4487, 0.6421, 0.4315, 0.625, 0.4487, 0.6421, 0.4487, 0.6421, 0.4658, 0.5908, 0.4487, 0.6079, 0.4487, 0.6079, 0.4658, 0.5908, 0.4487, 0.6079, 0.4487, 0.6079, 0.4658, 0.5908, 0.4487, 0.6079, 0.4487, 0.6079, 0.4658, 0.5908, 0.4487, 0.6079, 0.4487, 0.6079, 0.4658, 0.5908, 0.4487, 0.6079, 0.4487, 0.6079, 0.4658, 0.5908, 0.4487, 0.6079, 0.4487, 0.6079, 0.5685, 0.625, 0.5513, 0.6421, 0.5685, 0.625, 0.5685, 0.625, 0.5513, 0.6421, 0.5685, 0.625, 0.5685, 0.625, 0.5513, 0.6421, 0.5685, 0.625, 0.5685, 0.625, 0.5513, 0.6421, 0.5685, 0.625, 0.5685, 0.625, 0.5513, 0.6421, 0.5685, 0.625, 0.5685, 0.625, 0.5513, 0.6421, 0.5685, 0.625, 0.4658, 0.6592, 0.5, 0.6935, 0.5, 0.6935, 0.4658, 0.6592, 0.5, 0.6935, 0.5, 0.6935, 0.4658, 0.6592, 0.5, 0.6935, 0.5, 0.6935, 0.4658, 0.6592, 0.5, 0.6935, 0.5, 0.6935, 0.4658, 0.6592, 0.5, 0.6935, 0.5, 0.6935, 0.4658, 0.6592, 0.5, 0.6935, 0.5, 0.6935, 0.5342, 0.6592, 0.5, 0.6935, 0.5342, 0.6592, 0.5342, 0.6592, 0.5, 0.6935, 0.5342, 0.6592, 0.5342, 0.6592, 0.5, 0.6935, 0.5342, 0.6592, 0.5, 0.6935, 0.5342, 0.6592, 0.5342, 0.6592, 0.5342, 0.6592, 0.5, 0.6935, 0.5342, 0.6592, 0.5342, 0.6592, 0.5, 0.6935, 0.5342, 0.6592, 0.4487, 0.6421, 0.4658, 0.6592, 0.4658, 0.6592, 0.4487, 0.6421, 0.4658, 0.6592, 0.4658, 0.6592, 0.4487, 0.6421, 0.4658, 0.6592, 0.4658, 0.6592, 0.4487, 0.6421, 0.4658, 0.6592, 0.4658, 0.6592, 0.4487, 0.6421, 0.4658, 0.6592, 0.4658, 0.6592, 0.4487, 0.6421, 0.4658, 0.6592, 0.4658, 0.6592, 0.4487, 0.6421, 0.4487, 0.6421, 0.4658, 0.6592, 0.5342, 0.6592, 0.5, 0.6935, 0.5, 0.6935, 0.4658, 0.6592, 0.4658, 0.6592, 0.5, 0.6935, 0.5685, 0.625, 0.5513, 0.6421, 0.5513, 0.6421, 0.4658, 0.5908, 0.4658, 0.5908, 0.4487, 0.6079, 0.4315, 0.625, 0.4315, 0.625, 0.4487, 0.6421, 0.5342, 0.5908, 0.5513, 0.6079, 0.5513, 0.6079, 0.5, 0.5565, 0.5342, 0.5908, 0.5342, 0.5908, 0.5, 0.5565, 0.5, 0.5565, 0.4658, 0.5908, 0.4487, 0.6079, 0.4487, 0.6079, 0.4315, 0.625, 0.5513, 0.6421, 0.5342, 0.6592, 0.5342, 0.6592, 0.5513, 0.6079, 0.5685, 0.625, 0.5685, 0.625, 0.5513, 0.6079, 0.5685, 0.625, 0.5685, 0.625, 0.5513, 0.6079, 0.5685, 0.625, 0.5685, 0.625, 0.5513, 0.6079, 0.5685, 0.625, 0.5685, 0.625, 0.5513, 0.6079, 0.5685, 0.625, 0.5685, 0.625, 0.5513, 0.6079, 0.5685, 0.625, 0.5685, 0.625, 0.5513, 0.6079, 0.5685, 0.625, 0.5685, 0.625, 0.5513, 0.6421, 0.5342, 0.6592, 0.5342, 0.6592, 0.5513, 0.6421, 0.5342, 0.6592, 0.5342, 0.6592, 0.5513, 0.6421, 0.5342, 0.6592, 0.5342, 0.6592, 0.5513, 0.6421, 0.5342, 0.6592, 0.5342, 0.6592, 0.5513, 0.6421, 0.5342, 0.6592, 0.5342, 0.6592, 0.5513, 0.6421, 0.5342, 0.6592, 0.5342, 0.6592, 0.4487, 0.6079, 0.4487, 0.6079, 0.4315, 0.625, 0.4487, 0.6079, 0.4487, 0.6079, 0.4315, 0.625, 0.4487, 0.6079, 0.4487, 0.6079, 0.4315, 0.625, 0.4487, 0.6079, 0.4487, 0.6079, 0.4315, 0.625, 0.4487, 0.6079, 0.4487, 0.6079, 0.4315, 0.625, 0.4487, 0.6079, 0.4487, 0.6079, 0.4315, 0.625, 0.5, 0.5565, 0.5, 0.5565, 0.4658, 0.5908, 0.5, 0.5565, 0.5, 0.5565, 0.4658, 0.5908, 0.5, 0.5565, 0.5, 0.5565, 0.4658, 0.5908, 0.5, 0.5565, 0.5, 0.5565, 0.4658, 0.5908, 0.5, 0.5565, 0.5, 0.5565, 0.4658, 0.5908, 0.5, 0.5565, 0.5, 0.5565, 0.4658, 0.5908, 0.5, 0.5565, 0.5342, 0.5908, 0.5342, 0.5908, 0.5, 0.5565, 0.5342, 0.5908, 0.5342, 0.5908, 0.5, 0.5565, 0.5342, 0.5908, 0.5342, 0.5908, 0.5, 0.5565, 0.5342, 0.5908, 0.5342, 0.5908, 0.5, 0.5565, 0.5342, 0.5908, 0.5342, 0.5908, 0.5, 0.5565, 0.5342, 0.5908, 0.5342, 0.5908, 0.5342, 0.5908, 0.5513, 0.6079, 0.5513, 0.6079, 0.5342, 0.5908, 0.5513, 0.6079, 0.5513, 0.6079, 0.5342, 0.5908, 0.5513, 0.6079, 0.5513, 0.6079, 0.5342, 0.5908, 0.5513, 0.6079, 0.5513, 0.6079, 0.5342, 0.5908, 0.5513, 0.6079, 0.5513, 0.6079, 0.5342, 0.5908, 0.5513, 0.6079, 0.5513, 0.6079, 0.4315, 0.625, 0.4315, 0.625, 0.4487, 0.6421, 0.4315, 0.625, 0.4315, 0.625, 0.4487, 0.6421, 0.4315, 0.625, 0.4315, 0.625, 0.4487, 0.6421, 0.4315, 0.625, 0.4315, 0.625, 0.4487, 0.6421, 0.4315, 0.625, 0.4315, 0.625, 0.4487, 0.6421, 0.4315, 0.625, 0.4315, 0.625, 0.4487, 0.6421, 0.4658, 0.5908, 0.4658, 0.5908, 0.4487, 0.6079, 0.4658, 0.5908, 0.4658, 0.5908, 0.4487, 0.6079, 0.4658, 0.5908, 0.4658, 0.5908, 0.4487, 0.6079, 0.4658, 0.5908, 0.4658, 0.5908, 0.4487, 0.6079, 0.4658, 0.5908, 0.4658, 0.5908, 0.4487, 0.6079, 0.4658, 0.5908, 0.4658, 0.5908, 0.4487, 0.6079, 0.5685, 0.625, 0.5513, 0.6421, 0.5513, 0.6421, 0.5685, 0.625, 0.5513, 0.6421, 0.5513, 0.6421, 0.5685, 0.625, 0.5513, 0.6421, 0.5513, 0.6421, 0.5685, 0.625, 0.5513, 0.6421, 0.5513, 0.6421, 0.5685, 0.625, 0.5513, 0.6421, 0.5513, 0.6421, 0.5685, 0.625, 0.5513, 0.6421, 0.5513, 0.6421, 0.4658, 0.6592, 0.4658, 0.6592, 0.5, 0.6935, 0.4658, 0.6592, 0.4658, 0.6592, 0.5, 0.6935, 0.4658, 0.6592, 0.4658, 0.6592, 0.5, 0.6935, 0.4658, 0.6592, 0.4658, 0.6592, 0.5, 0.6935, 0.4658, 0.6592, 0.4658, 0.6592, 0.5, 0.6935, 0.4658, 0.6592, 0.4658, 0.6592, 0.5, 0.6935, 0.5342, 0.6592, 0.5, 0.6935, 0.5, 0.6935, 0.5342, 0.6592, 0.5, 0.6935, 0.5, 0.6935, 0.5342, 0.6592, 0.5, 0.6935, 0.5, 0.6935, 0.5, 0.6935, 0.5, 0.6935, 0.5342, 0.6592, 0.5342, 0.6592, 0.5, 0.6935, 0.5, 0.6935, 0.5342, 0.6592, 0.5, 0.6935, 0.5, 0.6935, 0.4487, 0.6421, 0.4487, 0.6421, 0.4658, 0.6592, 0.4487, 0.6421, 0.4487, 0.6421, 0.4658, 0.6592, 0.4487, 0.6421, 0.4487, 0.6421, 0.4658, 0.6592, 0.4487, 0.6421, 0.4487, 0.6421, 0.4658, 0.6592, 0.4487, 0.6421, 0.4487, 0.6421, 0.4658, 0.6592, 0.4487, 0.6421, 0.4487, 0.6421, 0.4658, 0.6592])
me_cube.materials.append(mat_material)
me_cube.materials.append(mat_vas)
me_cube.materials.append(mat_fogo)
me_cube.materials.append(mat_hilt)
me_cube.use_mirror_vertex_groups = False
me_cube.update()
arm_armature = bpy.data.armatures.new('Armature')  # bones are not reproduced
arm_armature_002 = bpy.data.armatures.new('Armature.002')  # bones are not reproduced

# ---- objects
ob_scale_preference = bpy.data.objects.new('scale Preference', me_cube_001)
ob_playerarmsmodel = bpy.data.objects.new('PlayerArmsModel', me_cube_002)
ob_humanfps = bpy.data.objects.new('HumanFPS', arm_armature)
ob_firstsword_bone = bpy.data.objects.new('firstSword_bone', arm_armature_002)
ob_sword = bpy.data.objects.new('sword', me_cube)

# ---- transforms, parenting, visibility, modifiers, constraints
ob_scale_preference.location = (0.0, 0.0, 1.0)
ob_scale_preference.scale = (0.4, 0.4, 1.0)
ob_playerarmsmodel.parent = ob_humanfps
ob_playerarmsmodel.location = (0.0, 0.0, 0.0)
_vg = ob_playerarmsmodel.vertex_groups.new(name='Root')
_vg = ob_playerarmsmodel.vertex_groups.new(name='Bicep.L')
for _i, _w in zip([0, 1, 2, 3, 8, 9, 10, 11, 12, 13, 14, 15, 16, 17, 18, 19, 22, 23, 24, 25, 26, 27, 28, 31, 32, 33, 34, 35, 36, 38, 39, 40, 41, 42, 43, 45, 47, 48, 274, 275, 276], [0.9976, 0.9978, 1.0, 0.999, 0.1543, 0.8845, 0.882, 0.1493, 0.8199, 0.179, 0.1761, 0.8132, 0.9967, 0.9808, 0.9969, 0.999, 0.2023, 0.8123, 0.9013, 0.15, 0.9983, 0.9989, 0.999, 0.1264, 0.838, 0.8508, 0.1233, 0.3379, 0.3357, 1.0, 0.9804, 0.9951, 0.9778, 0.9831, 0.9863, 0.024, 0.02315, 0.04239, 0.4995, 0.5108, 0.5005]): _vg.add([_i], _w, 'REPLACE')
_vg = ob_playerarmsmodel.vertex_groups.new(name='ForeArm.L')
for _i, _w in zip([4, 5, 6, 7, 8, 9, 10, 11, 12, 13, 14, 15, 20, 21, 22, 23, 24, 25, 29, 30, 31, 32, 33, 34, 35, 36, 37, 44, 45, 46, 47, 48, 49, 50, 51, 52, 53, 54, 55, 56, 57, 58, 59, 67, 242, 243, 244, 245, 246, 247, 256, 266, 267, 268, 269, 270, 271, 272, 273, 274, 275, 276], [0.6932, 0.6128, 0.8205, 0.7913, 0.845, 0.1154, 0.1179, 0.85, 0.1798, 0.8194, 0.822, 0.1865, 0.6576, 0.6087, 0.7954, 0.1873, 0.09862, 0.8493, 0.8302, 0.5967, 0.8726, 0.1618, 0.1491, 0.8759, 0.6617, 0.6639, 0.004781, 0.9747, 0.9582, 0.9748, 0.9571, 0.9466, 0.9748, 0.9743, 0.9757, 0.2312, 0.2515, 0.2013, 0.1654, 0.1911, 0.1358, 0.1802, 0.2458, 0.003632, 0.06191, 0.09023, 0.08523, 0.05142, 0.08039, 0.04799, 0.01888, 0.9063, 0.8848, 0.8669, 0.8779, 0.917, 0.8392, 0.8351, 0.9344, 0.5003, 0.489, 0.4993]): _vg.add([_i], _w, 'REPLACE')
_vg = ob_playerarmsmodel.vertex_groups.new(name='Palm.L')
for _i, _w in zip([4, 5, 6, 7, 20, 21, 29, 30, 37, 52, 53, 54, 55, 56, 57, 58, 59, 61, 62, 63, 64, 65, 66, 67, 69, 70, 71, 72, 75, 83, 84, 85, 86, 89, 242, 243, 244, 245, 246, 247, 248, 249, 256, 266, 267, 268, 269, 270, 271, 272, 273, 277, 278, 283, 284, 288, 290, 293, 294, 295, 297, 298], [0.1949, 0.3485, 0.1633, 0.1961, 0.323, 0.2325, 0.138, 0.3911, 0.316, 0.683, 0.688, 0.6804, 0.7889, 0.6458, 0.1122, 0.1399, 0.7032, 0.6532, 0.7067, 0.728, 0.6078, 0.07292, 0.08923, 0.6633, 0.05158, 0.1593, 0.2184, 0.06717, 0.08525, 0.02391, 0.05027, 0.07201, 0.05888, 0.05774, 0.6956, 0.6755, 0.7864, 0.849, 0.7839, 0.7734, 0.07378, 0.05768, 0.005729, 0.08788, 0.07455, 0.1247, 0.1151, 0.07419, 0.1392, 0.1042, 0.05126, 0.03611, 0.03076, 0.00793, 0.04438, 0.03083, 0.03059, 0.04676, 0.009564, 0.03183, 0.05356, 0.01456]): _vg.add([_i], _w, 'REPLACE')
_vg = ob_playerarmsmodel.vertex_groups.new(name='Pinky1.L')
for _i, _w in zip([37, 52, 53, 59, 60, 61, 63, 67, 69, 70, 71, 75, 82, 83, 84, 85, 89, 114, 115, 118, 124, 125, 126, 128, 129, 130, 131, 132, 133, 213, 217, 218, 219, 222, 223, 224, 225, 226, 227, 228, 229, 230, 231, 232, 233, 235, 238, 241, 243, 244, 246, 284, 290, 291, 292, 293, 294, 295, 296, 297, 298, 299, 300], [0.6225, 0.07097, 0.0116, 0.01271, 0.9613, 0.2391, 0.01747, 0.2011, 0.8334, 0.01252, 0.03558, 0.8002, 0.5289, 0.3888, 0.005964, 0.04621, 0.4633, 0.6326, 0.5127, 0.05297, 0.6997, 0.7083, 0.4872, 0.06743, 0.5442, 0.686, 0.08244, 0.004251, 0.5616, 0.02941, 0.06584, 0.01085, 0.02707, 0.6196, 0.6902, 0.3462, 0.3656, 0.5658, 0.3131, 0.6672, 0.3695, 0.0107, 0.02769, 0.0814, 0.02614, 0.09982, 0.05247, 0.065, 0.2094, 0.08262, 0.08581, 0.01079, 0.3369, 0.2617, 0.2622, 0.05062, 0.01551, 0.6023, 0.9557, 0.8074, 0.8478, 0.5902, 0.7643]): _vg.add([_i], _w, 'REPLACE')
_vg = ob_playerarmsmodel.vertex_groups.new(name='Pinky2.L')
for _i, _w in zip([75, 89, 109, 110, 111, 112, 113, 114, 115, 124, 125, 126, 127, 128, 129, 130, 131, 132, 133, 222, 223, 224, 225, 226, 227, 228, 229, 230, 231, 232, 233, 234, 235, 236, 237, 238, 239, 240, 241, 295, 296, 297, 298, 299, 300], [0.0357, 0.004282, 0.05381, 0.05862, 0.04608, 0.08389, 0.1318, 0.3392, 0.4174, 0.2872, 0.2014, 0.4946, 0.4953, 0.482, 0.3762, 0.2288, 0.6684, 0.5409, 0.4044, 0.3303, 0.2756, 0.6184, 0.5947, 0.3476, 0.663, 0.2524, 0.5951, 0.6465, 0.8034, 0.4247, 0.7096, 0.6922, 0.6816, 0.4047, 0.7537, 0.5307, 0.3586, 0.2966, 0.6569, 0.03371, 0.0008437, 0.07374, 0.04314, 0.03644, 0.008147]): _vg.add([_i], _w, 'REPLACE')
_vg = ob_playerarmsmodel.vertex_groups.new(name='Pinky3.L')
for _i, _w in zip([108, 109, 110, 111, 112, 113, 115, 125, 127, 128, 129, 130, 131, 132, 224, 226, 228, 230, 231, 232, 233, 234, 235, 236, 237, 238, 239, 240, 241], [0.9765, 0.9435, 0.9365, 0.9489, 0.9125, 0.8556, 0.04079, 0.004327, 0.4889, 0.4482, 0.0584, 0.01687, 0.2444, 0.4308, 0.006097, 0.0689, 0.02697, 0.3224, 0.1557, 0.4912, 0.2506, 0.2842, 0.2127, 0.5737, 0.2218, 0.415, 0.6251, 0.6919, 0.2743]): _vg.add([_i], _w, 'REPLACE')
_vg = ob_playerarmsmodel.vertex_groups.new(name='Ring1.L')
for _i, _w in zip([62, 63, 67, 69, 70, 71, 75, 82, 83, 84, 85, 86, 88, 89, 90, 116, 118, 119, 120, 121, 122, 123, 125, 130, 137, 183, 199, 200, 204, 205, 206, 207, 208, 209, 210, 211, 212, 213, 214, 215, 216, 217, 218, 219, 220, 221, 222, 278, 280, 283, 284, 285, 286, 288, 289, 290, 291, 292, 293, 294, 295, 297, 298, 299, 300], [0.01006, 0.04347, 0.01148, 0.08223, 0.1356, 0.1629, 0.06913, 0.4152, 0.391, 0.2314, 0.4082, 0.05892, 0.0676, 0.2812, 0.412, 0.5363, 0.7413, 0.07729, 0.07972, 0.7537, 0.5416, 0.003593, 0.02344, 0.01029, 0.004713, 0.02726, 0.05583, 0.05376, 0.01648, 0.01987, 0.02202, 0.1017, 0.01394, 0.09805, 0.3418, 0.3581, 0.3168, 0.7208, 0.3305, 0.7244, 0.7259, 0.7507, 0.6917, 0.6044, 0.7671, 0.6455, 0.00612, 0.02641, 0.02864, 0.1464, 0.2749, 0.04275, 0.165, 0.05405, 0.7241, 0.4572, 0.6795, 0.5491, 0.5557, 0.4959, 0.2004, 0.05229, 0.0621, 0.2476, 0.1825]): _vg.add([_i], _w, 'REPLACE')
_vg = ob_playerarmsmodel.vertex_groups.new(name='Ring2.L')
for _i, _w in zip([83, 103, 104, 105, 106, 107, 116, 117, 118, 119, 120, 121, 122, 123, 198, 199, 200, 201, 202, 203, 204, 205, 206, 207, 208, 209, 210, 211, 212, 213, 214, 215, 216, 217, 218, 219, 220, 221, 291, 292, 294], [0.001929, 0.03397, 0.02581, 0.05304, 0.09802, 0.0007721, 0.417, 0.5391, 0.122, 0.4889, 0.6704, 0.1494, 0.4195, 0.5437, 0.3225, 0.6634, 0.5649, 0.3, 0.3009, 0.3256, 0.6875, 0.6381, 0.7011, 0.6857, 0.6365, 0.4105, 0.612, 0.6022, 0.6242, 0.1494, 0.614, 0.1876, 0.2339, 0.1059, 0.2586, 0.3226, 0.1261, 0.2894, 0.009425, 0.0492, 0.01572]): _vg.add([_i], _w, 'REPLACE')
_vg = ob_playerarmsmodel.vertex_groups.new(name='Ring3.L')
for _i, _w in zip([102, 103, 104, 105, 106, 107, 117, 118, 119, 120, 121, 123, 198, 199, 200, 201, 202, 203, 204, 205, 206, 207, 208, 209, 210, 212, 213, 214, 215, 217], [0.9759, 0.9554, 0.9598, 0.9423, 0.8934, 0.9728, 0.4356, 0.05321, 0.4273, 0.2441, 0.009172, 0.4279, 0.6588, 0.2767, 0.3768, 0.6837, 0.6824, 0.6557, 0.277, 0.3245, 0.2608, 0.2051, 0.3289, 0.4831, 0.003971, 0.01313, 0.06655, 0.01287, 0.02147, 0.03202]): _vg.add([_i], _w, 'REPLACE')
_vg = ob_playerarmsmodel.vertex_groups.new(name='Middle1.L')
for _i, _w in zip([61, 62, 63, 64, 66, 67, 70, 71, 72, 74, 83, 84, 85, 86, 87, 88, 89, 90, 121, 135, 137, 138, 139, 140, 143, 146, 161, 176, 177, 178, 179, 180, 181, 182, 183, 184, 185, 186, 187, 193, 196, 215, 220, 221, 245, 247, 277, 278, 279, 280, 282, 283, 284, 285, 286, 287, 288, 289, 290, 292, 293, 294, 295, 299], [0.008084, 0.1319, 0.1359, 0.04997, 0.04923, 0.05542, 0.5679, 0.49, 0.09008, 0.05016, 0.1145, 0.5967, 0.3758, 0.4064, 0.4208, 0.347, 0.1245, 0.5472, 0.02576, 0.5013, 0.5151, 0.006893, 0.007004, 0.4725, 0.5956, 0.008522, 0.02982, 0.2487, 0.2271, 0.3073, 0.3274, 0.2354, 0.2395, 0.7385, 0.6415, 0.7087, 0.8103, 0.7382, 0.6007, 0.02307, 0.02324, 0.007758, 0.0458, 0.02468, 0.01482, 0.003576, 0.07108, 0.2859, 0.1674, 0.2186, 0.03647, 0.7153, 0.5386, 0.573, 0.7984, 0.729, 0.5426, 0.2322, 0.09433, 0.08423, 0.2641, 0.3611, 0.08031, 0.06662]): _vg.add([_i], _w, 'REPLACE')
_vg = ob_playerarmsmodel.vertex_groups.new(name='Middel2.L')
for _i, _w in zip([86, 96, 97, 99, 101, 134, 135, 136, 137, 138, 139, 140, 141, 142, 143, 176, 177, 178, 179, 180, 181, 182, 183, 184, 185, 186, 187, 188, 189, 190, 191, 192, 193, 194, 195, 196, 197, 284, 285, 288], [0.006633, 0.05136, 0.0968, 0.02018, 0.02564, 0.5597, 0.4743, 0.7104, 0.4026, 0.5311, 0.732, 0.4632, 0.3025, 0.5588, 0.3819, 0.715, 0.7456, 0.6364, 0.5893, 0.7382, 0.7294, 0.2265, 0.2723, 0.2444, 0.1671, 0.2321, 0.321, 0.3348, 0.2914, 0.6001, 0.3275, 0.7317, 0.7621, 0.7266, 0.6826, 0.4572, 0.6851, 0.03261, 0.003328, 0.04842]): _vg.add([_i], _w, 'REPLACE')
_vg = ob_playerarmsmodel.vertex_groups.new(name='Middel3.L')
for _i, _w in zip([96, 97, 98, 99, 100, 101, 134, 136, 137, 138, 139, 141, 142, 178, 179, 188, 189, 190, 191, 192, 193, 194, 195, 196, 197], [0.947, 0.9002, 0.9763, 0.9639, 0.9782, 0.9611, 0.4267, 0.2678, 0.02406, 0.4382, 0.237, 0.6904, 0.4296, 0.006816, 0.05625, 0.6567, 0.701, 0.3788, 0.663, 0.2496, 0.1982, 0.2567, 0.2967, 0.5033, 0.2966]): _vg.add([_i], _w, 'REPLACE')
_vg = ob_playerarmsmodel.vertex_groups.new(name='Index1.L')
for _i, _w in zip([64, 65, 66, 70, 71, 72, 73, 74, 84, 85, 86, 87, 88, 140, 144, 146, 147, 148, 150, 151, 153, 154, 155, 156, 157, 158, 159, 160, 161, 162, 163, 164, 165, 166, 168, 169, 174, 175, 184, 187, 242, 254, 277, 278, 279, 280, 281, 282, 283, 284, 285, 287, 288, 293, 294], [0.1743, 0.174, 0.1034, 0.01076, 0.04118, 0.7791, 0.9437, 0.8566, 0.04293, 0.03401, 0.3987, 0.545, 0.496, 0.008052, 0.5176, 0.5516, 0.02878, 0.0001085, 0.73, 0.06399, 0.6132, 0.2093, 0.3836, 0.2472, 0.2862, 0.2952, 0.683, 0.7847, 0.6648, 0.7858, 0.7213, 0.8107, 0.7466, 0.001364, 0.05017, 0.08369, 0.00251, 0.03356, 0.01006, 0.03458, 0.0516, 0.01089, 0.8223, 0.5588, 0.8019, 0.667, 0.9577, 0.8774, 0.04417, 0.03827, 0.3057, 0.2339, 0.2776, 0.005129, 0.002869]): _vg.add([_i], _w, 'REPLACE')
_vg = ob_playerarmsmodel.vertex_groups.new(name='Index2.L')
for _i, _w in zip([91, 92, 93, 95, 144, 145, 146, 147, 148, 149, 150, 151, 152, 153, 154, 155, 156, 157, 158, 159, 160, 161, 162, 163, 164, 165, 166, 167, 168, 169, 170, 171, 172, 173, 174, 175, 277, 278, 280, 282], [0.02189, 0.1069, 0.05867, 0.01519, 0.4695, 0.619, 0.3962, 0.8109, 0.7061, 0.7258, 0.2363, 0.7262, 0.581, 0.3741, 0.7753, 0.5753, 0.7254, 0.6879, 0.6863, 0.2826, 0.1797, 0.2718, 0.1982, 0.2441, 0.18, 0.2358, 0.7558, 0.8071, 0.8323, 0.7545, 0.3102, 0.3132, 0.2643, 0.2807, 0.7713, 0.7067, 0.01111, 0.02899, 0.001762, 0.001855]): _vg.add([_i], _w, 'REPLACE')
_vg = ob_playerarmsmodel.vertex_groups.new(name='Index3.L')
for _i, _w in zip([76, 91, 92, 93, 94, 95, 145, 147, 148, 149, 151, 152, 166, 167, 168, 169, 170, 171, 172, 173, 174, 175], [0.9748, 0.9627, 0.887, 0.9393, 0.9785, 0.9665, 0.3709, 0.1476, 0.2685, 0.2553, 0.2084, 0.4, 0.2182, 0.1776, 0.1148, 0.16, 0.6784, 0.6757, 0.729, 0.7134, 0.2011, 0.2506]): _vg.add([_i], _w, 'REPLACE')
_vg = ob_playerarmsmodel.vertex_groups.new(name='Thumb1.L')
for _i, _w in zip([4, 5, 21, 29, 54, 56, 57, 58, 62, 64, 65, 66, 68, 70, 73, 74, 77, 88, 242, 245, 246, 247, 248, 249, 250, 251, 254, 255, 256, 257, 258, 259, 260, 261, 262, 263, 264, 265, 267, 272, 282], [0.1006, 0.008654, 0.1409, 0.002572, 0.0956, 0.1241, 0.6714, 0.6174, 0.08582, 0.1092, 0.654, 0.6767, 0.6273, 0.04975, 0.01608, 0.07379, 0.6485, 0.006266, 0.1473, 0.001077, 0.00088, 0.1214, 0.8464, 0.8417, 0.5801, 0.4541, 0.568, 0.5783, 0.7181, 0.5998, 0.6696, 0.7633, 0.2579, 0.529, 0.686, 0.2672, 0.2416, 0.2489, 0.02158, 0.05303, 0.04104]): _vg.add([_i], _w, 'REPLACE')
_vg = ob_playerarmsmodel.vertex_groups.new(name='Thumb2.L')
for _i, _w in zip([57, 58, 65, 66, 68, 77, 78, 79, 80, 81, 248, 249, 250, 251, 252, 253, 254, 255, 256, 257, 258, 259, 260, 261, 262, 263, 264, 265], [0.07251, 0.05647, 0.06833, 0.05523, 0.3391, 0.3068, 0.08788, 0.004939, 0.01066, 0.02876, 0.02774, 0.05354, 0.3923, 0.5145, 0.001823, 0.00299, 0.3368, 0.3334, 0.2159, 0.3579, 0.3027, 0.213, 0.6391, 0.452, 0.2876, 0.6207, 0.7126, 0.7113]): _vg.add([_i], _w, 'REPLACE')
_vg = ob_playerarmsmodel.vertex_groups.new(name='Thumb3.L')
for _i, _w in zip([78, 79, 80, 81, 252, 253, 254, 255, 260, 263, 264, 265], [0.8862, 0.9523, 0.9564, 0.9444, 0.9685, 0.9634, 0.04031, 0.03482, 0.08413, 0.09034, 0.0285, 0.01945]): _vg.add([_i], _w, 'REPLACE')
_vg = ob_playerarmsmodel.vertex_groups.new(name='Bicep.R')
_vg = ob_playerarmsmodel.vertex_groups.new(name='ForeArm.R')
_vg = ob_playerarmsmodel.vertex_groups.new(name='Palm.R')
_vg = ob_playerarmsmodel.vertex_groups.new(name='Pinky1.R')
_vg = ob_playerarmsmodel.vertex_groups.new(name='Pinky2.R')
_vg = ob_playerarmsmodel.vertex_groups.new(name='Pinky3.R')
_vg = ob_playerarmsmodel.vertex_groups.new(name='Ring1.R')
_vg = ob_playerarmsmodel.vertex_groups.new(name='Ring2.R')
_vg = ob_playerarmsmodel.vertex_groups.new(name='Ring3.R')
_vg = ob_playerarmsmodel.vertex_groups.new(name='Middle1.R')
_vg = ob_playerarmsmodel.vertex_groups.new(name='Middel2.R')
_vg = ob_playerarmsmodel.vertex_groups.new(name='Middel3.R')
_vg = ob_playerarmsmodel.vertex_groups.new(name='Index1.R')
_vg = ob_playerarmsmodel.vertex_groups.new(name='Index2.R')
_vg = ob_playerarmsmodel.vertex_groups.new(name='Index3.R')
_vg = ob_playerarmsmodel.vertex_groups.new(name='Thumb1.R')
_vg = ob_playerarmsmodel.vertex_groups.new(name='Thumb2.R')
_vg = ob_playerarmsmodel.vertex_groups.new(name='Thumb3.R')
_m = ob_playerarmsmodel.modifiers.new('Mirror', 'MIRROR')
_m = ob_playerarmsmodel.modifiers.new('Armature', 'ARMATURE')
_m.object = ob_humanfps
ob_humanfps.location = (0.0, 0.0, 0.0)
ob_humanfps.rotation_euler = (1.571, 0.0, 0.0)
ob_humanfps.show_in_front = True
ob_firstsword_bone.parent = ob_humanfps
ob_firstsword_bone.matrix_parent_inverse = Matrix(((0.00274, 0.01036, 0.9999, -0.003915), (-1.0, 0.0008125, 0.002732, -1.325), (-0.000784, -0.9999, 0.01036, 0.001747), (0.0, -0.0, -0.0, 1.0)))
ob_firstsword_bone.location = (-1.354, -1.02e-08, -0.02149)
ob_firstsword_bone.rotation_euler = (1.571, -0.221, 0.0)
ob_firstsword_bone.scale = (0.2046, 0.2046, 0.2046)
ob_sword.parent = ob_firstsword_bone
ob_sword.matrix_parent_inverse = Matrix(((4.888, -0.0, 0.0, -0.0), (-0.0, 0.0, 4.888, -0.5239), (0.0, -4.888, 0.0, -0.0), (0.0, 0.0, -0.0, 1.0)))
ob_sword.location = (3.36e-15, 7.928e-09, -0.105)
ob_sword.scale = (0.6181, 0.06967, 0.0136)
ob_sword.lock_rotations_4d = False
ob_sword.empty_display_type = 'ARROWS'
ob_sword.lineart.crease_threshold = 0.0
_vg = ob_sword.vertex_groups.new(name='Bone')
for _i, _w in zip([0, 1, 2, 3, 4, 5, 6, 7, 8, 9, 10, 11, 12, 13, 14, 15, 16, 17, 18, 19, 20, 21, 22, 23, 24, 25, 26, 27, 28, 29, 30, 31, 32, 33, 34, 35, 36, 37, 38, 39, 40, 41, 42, 43, 44, 45, 46, 47, 48, 49, 50, 51, 52, 53, 54, 55, 56, 57, 58, 59, 60, 61, 62, 63, 64, 65, 66, 67, 68, 69, 70, 71, 72, 73, 74, 75, 76, 77, 78, 79, 80, 81, 82, 83, 84, 85, 86, 87, 88, 89, 90, 91, 92, 93, 94, 95, 96, 97, 98, 99, 100, 101, 102, 103, 104, 105, 106, 107, 108, 109, 110, 111, 112, 113, 114, 115, 116, 117, 118, 119, 120, 121, 122, 123, 124, 125, 126, 127, 128, 129, 130, 131, 132, 133, 134, 135, 136, 137, 138, 139, 140, 141, 142, 143, 144, 145, 146, 147, 148, 149, 150, 151, 152, 153, 154, 155, 156, 157, 158, 159, 160, 161, 162, 163, 164, 165, 166, 167, 168, 169, 170, 171, 172, 173, 174, 175, 176, 177, 178, 179, 180, 181, 182, 183, 184, 185, 186, 187, 188, 189, 190, 191, 192, 193, 194], [1.0, 1.0, 1.0, 1.0, 1.0, 1.0, 1.0, 1.0, 1.0, 1.0, 1.0, 1.0, 1.0, 1.0, 1.0, 1.0, 1.0, 1.0, 1.0, 1.0, 1.0, 1.0, 1.0, 1.0, 1.0, 1.0, 1.0, 1.0, 1.0, 1.0, 1.0, 1.0, 1.0, 1.0, 1.0, 1.0, 1.0, 1.0, 1.0, 1.0, 1.0, 1.0, 1.0, 1.0, 1.0, 1.0, 1.0, 1.0, 1.0, 1.0, 1.0, 1.0, 1.0, 1.0, 1.0, 1.0, 1.0, 1.0, 1.0, 1.0, 1.0, 1.0, 1.0, 1.0, 1.0, 1.0, 1.0, 1.0, 1.0, 1.0, 1.0, 1.0, 1.0, 1.0, 1.0, 1.0, 1.0, 1.0, 1.0, 1.0, 1.0, 1.0, 1.0, 1.0, 1.0, 1.0, 1.0, 1.0, 1.0, 1.0, 1.0, 1.0, 1.0, 1.0, 1.0, 1.0, 1.0, 1.0, 1.0, 1.0, 1.0, 1.0, 1.0, 1.0, 1.0, 1.0, 1.0, 1.0, 1.0, 1.0, 1.0, 1.0, 1.0, 1.0, 1.0, 1.0, 1.0, 1.0, 1.0, 1.0, 1.0, 1.0, 1.0, 1.0, 1.0, 1.0, 1.0, 1.0, 1.0, 1.0, 1.0, 1.0, 1.0, 1.0, 1.0, 1.0, 1.0, 1.0, 1.0, 1.0, 1.0, 1.0, 1.0, 1.0, 1.0, 1.0, 1.0, 1.0, 1.0, 1.0, 1.0, 1.0, 1.0, 1.0, 1.0, 1.0, 1.0, 1.0, 1.0, 1.0, 1.0, 1.0, 1.0, 1.0, 1.0, 1.0, 1.0, 1.0, 1.0, 1.0, 1.0, 1.0, 1.0, 1.0, 1.0, 1.0, 1.0, 1.0, 1.0, 1.0, 1.0, 1.0, 1.0, 1.0, 1.0, 1.0, 1.0, 1.0, 1.0, 1.0, 1.0, 1.0, 1.0, 1.0, 1.0]): _vg.add([_i], _w, 'REPLACE')
_m = ob_sword.modifiers.new('Armature', 'ARMATURE')

# ---- collection membership
col_collection.objects.link(ob_scale_preference)
col_collection.objects.link(ob_playerarmsmodel)
col_collection.objects.link(ob_humanfps)
col_collection.objects.link(ob_firstsword_bone)
col_collection.objects.link(ob_sword)

# ---- scene / render settings (as saved in the file)
scene.frame_start = 1; scene.frame_end = 25; scene.frame_set(14)
scene.render.engine = 'BLENDER_EEVEE_NEXT'
scene.cycles.sampling_pattern = 'TABULATED_SOBOL'
scene.eevee.ray_tracing_options.trace_max_roughness = 0.0
bpy.context.view_layer.update()

# ---- added for rendering (the .blend has no active camera and no usable light): camera, sun
cam_auto = bpy.data.cameras.new('AutoCamera')
cam_auto.lens = 50.0
cam_auto.sensor_width = 36.0
cam_auto.clip_end = 1000.0
ob_auto_camera = bpy.data.objects.new('AutoCamera', cam_auto)
scene.collection.objects.link(ob_auto_camera)
ob_auto_camera.location = (2.90655, -3.85255, 3.095)
ob_auto_camera.rotation_euler = (1.09748, -7.21219e-08, 0.694738)
scene.camera = ob_auto_camera
light_auto_sun = bpy.data.lights.new('AutoSun', 'SUN')
light_auto_sun.energy = 3.0
light_auto_sun.angle = 0.0523599
ob_auto_sun = bpy.data.objects.new('AutoSun', light_auto_sun)
scene.collection.objects.link(ob_auto_sun)
ob_auto_sun.rotation_euler = (0.872665, 0.174533, 0.523599)
bpy.context.view_layer.update()
